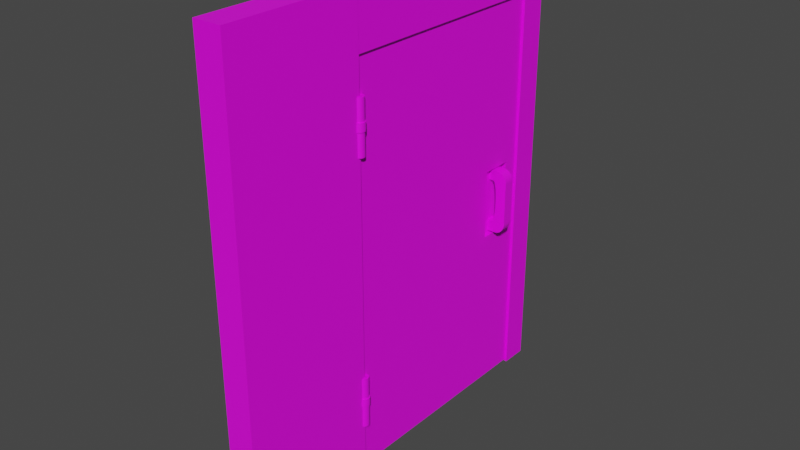# Source: blend.blend  (saved by Blender 2.81.16; exported with 4.5.12 LTS)
import bpy
from mathutils import Matrix  # noqa: F401  (used for matrix-valued properties, if any)

bpy.ops.wm.read_factory_settings(use_empty=True)
scene = bpy.context.scene
scene.name = 'Scene'

# ---- collections
col_collection = bpy.data.collections.new('Collection'); scene.collection.children.link(col_collection)

# ---- images (referenced by path relative to the original .blend; pixels are not part of the script)
import os
ASSET_DIR = os.environ.get("B2B_ASSET_DIR", "")  # directory of the original .blend (textures are referenced by path, not embedded)
HERE = os.path.dirname(os.path.abspath(__file__))  # packed textures are extracted next to this script under _unpacked/

def load_image(name, relpath, width, height, colorspace="sRGB"):
    """Load a texture the original file referenced (path relative to the .blend, or extracted next to this script)."""
    p = next((c for c in (os.path.join(HERE, relpath), os.path.join(ASSET_DIR, relpath)) if relpath and os.path.exists(c)), "")
    if p:
        img = bpy.data.images.load(p, check_existing=True)
        img.name = name
    else:  # same state as the original file: an image datablock whose file is absent (Cycles renders it pink)
        img = bpy.data.images.new(name, width, height)
        img.source = "FILE"
        img.filepath = "//" + (relpath or name)
    img.colorspace_settings.name = colorspace
    return img
img_2_jpg = load_image('Металл2.jpg', 'Металл2.jpg', 1024, 1024, 'sRGB')
img_png = load_image('Металл.png', 'Металл.png', 1024, 1024, 'sRGB')
img_4_jpg = load_image('Металл4.jpg', 'Металл4.jpg', 1024, 1024, 'sRGB')

# ---- materials (node trees are filled in below, after node groups)
mat_material_020 = bpy.data.materials.new('Material.020')
mat_material_020.use_transparent_shadow = False
mat_material_017 = bpy.data.materials.new('Material.017')
mat_material_017.use_transparent_shadow = False
mat_material_016 = bpy.data.materials.new('Material.016')
mat_material_016.use_transparent_shadow = False
mat_material_015 = bpy.data.materials.new('Material.015')
mat_material_015.use_transparent_shadow = False
mat_material_019 = bpy.data.materials.new('Material.019')
mat_material_019.use_transparent_shadow = False
mat_material_018 = bpy.data.materials.new('Material.018')
mat_material_018.use_transparent_shadow = False

# ---- material node trees
mat_material_020.use_nodes = True; mat_material_020.node_tree.nodes.clear()
_N = mat_material_020.node_tree.nodes; _L = mat_material_020.node_tree.links
n0 = _N.new('ShaderNodeBsdfPrincipled'); n0.name = 'Principled BSDF'; n0.location = (10, 300)
n0.distribution = 'GGX'
n0.subsurface_method = 'RANDOM_WALK_SKIN'
n0.inputs[3].default_value = 1.45
n0.inputs[27].default_value = (0.0, 0.0, 0.0, 1.0)
n0.inputs[28].default_value = 1.0
n1 = _N.new('ShaderNodeOutputMaterial'); n1.name = 'Material Output'; n1.location = (300, 300)
n2 = _N.new('ShaderNodeTexImage'); n2.name = 'Image Texture'; n2.location = (-367, 255)
n2.image = img_2_jpg
_L.new(n0.outputs[0], n1.inputs[0])
_L.new(n2.outputs[0], n0.inputs[0])
n1.is_active_output = True
mat_material_017.use_nodes = True; mat_material_017.node_tree.nodes.clear()
_N = mat_material_017.node_tree.nodes; _L = mat_material_017.node_tree.links
n0 = _N.new('ShaderNodeBsdfPrincipled'); n0.name = 'Principled BSDF'; n0.location = (10, 300)
n0.distribution = 'GGX'
n0.subsurface_method = 'RANDOM_WALK_SKIN'
n0.inputs[3].default_value = 1.45
n0.inputs[27].default_value = (0.0, 0.0, 0.0, 1.0)
n0.inputs[28].default_value = 1.0
n1 = _N.new('ShaderNodeOutputMaterial'); n1.name = 'Material Output'; n1.location = (300, 300)
n2 = _N.new('ShaderNodeTexImage'); n2.name = 'Image Texture'; n2.location = (-304, 259)
n2.image = img_png
_L.new(n0.outputs[0], n1.inputs[0])
_L.new(n2.outputs[0], n0.inputs[0])
n1.is_active_output = True
mat_material_016.use_nodes = True; mat_material_016.node_tree.nodes.clear()
_N = mat_material_016.node_tree.nodes; _L = mat_material_016.node_tree.links
n0 = _N.new('ShaderNodeBsdfPrincipled'); n0.name = 'Principled BSDF'; n0.location = (10, 300)
n0.distribution = 'GGX'
n0.subsurface_method = 'RANDOM_WALK_SKIN'
n0.inputs[3].default_value = 1.45
n0.inputs[27].default_value = (0.0, 0.0, 0.0, 1.0)
n0.inputs[28].default_value = 1.0
n1 = _N.new('ShaderNodeOutputMaterial'); n1.name = 'Material Output'; n1.location = (300, 300)
n2 = _N.new('ShaderNodeTexImage'); n2.name = 'Image Texture'; n2.location = (-311, 296)
n2.image = img_png
_L.new(n0.outputs[0], n1.inputs[0])
_L.new(n2.outputs[0], n0.inputs[0])
n1.is_active_output = True
mat_material_015.use_nodes = True; mat_material_015.node_tree.nodes.clear()
_N = mat_material_015.node_tree.nodes; _L = mat_material_015.node_tree.links
n0 = _N.new('ShaderNodeBsdfPrincipled'); n0.name = 'Principled BSDF'; n0.location = (10, 300)
n0.distribution = 'GGX'
n0.subsurface_method = 'RANDOM_WALK_SKIN'
n0.inputs[3].default_value = 1.45
n0.inputs[27].default_value = (0.0, 0.0, 0.0, 1.0)
n0.inputs[28].default_value = 1.0
n1 = _N.new('ShaderNodeOutputMaterial'); n1.name = 'Material Output'; n1.location = (300, 300)
n2 = _N.new('ShaderNodeTexImage'); n2.name = 'Image Texture'; n2.location = (-343, 260)
n2.image = img_png
_L.new(n0.outputs[0], n1.inputs[0])
_L.new(n2.outputs[0], n0.inputs[0])
n1.is_active_output = True
mat_material_019.use_nodes = True; mat_material_019.node_tree.nodes.clear()
_N = mat_material_019.node_tree.nodes; _L = mat_material_019.node_tree.links
n0 = _N.new('ShaderNodeBsdfPrincipled'); n0.name = 'Principled BSDF'; n0.location = (10, 300)
n0.distribution = 'GGX'
n0.subsurface_method = 'RANDOM_WALK_SKIN'
n0.inputs[3].default_value = 1.45
n0.inputs[27].default_value = (0.0, 0.0, 0.0, 1.0)
n0.inputs[28].default_value = 1.0
n1 = _N.new('ShaderNodeOutputMaterial'); n1.name = 'Material Output'; n1.location = (300, 300)
n2 = _N.new('ShaderNodeTexImage'); n2.name = 'Image Texture'; n2.location = (-309, 287)
n2.image = img_4_jpg
_L.new(n0.outputs[0], n1.inputs[0])
_L.new(n2.outputs[0], n0.inputs[0])
n1.is_active_output = True
mat_material_018.use_nodes = True; mat_material_018.node_tree.nodes.clear()
_N = mat_material_018.node_tree.nodes; _L = mat_material_018.node_tree.links
n0 = _N.new('ShaderNodeBsdfPrincipled'); n0.name = 'Principled BSDF'; n0.location = (10, 300)
n0.distribution = 'GGX'
n0.subsurface_method = 'RANDOM_WALK_SKIN'
n0.inputs[3].default_value = 1.45
n0.inputs[27].default_value = (0.0, 0.0, 0.0, 1.0)
n0.inputs[28].default_value = 1.0
n1 = _N.new('ShaderNodeOutputMaterial'); n1.name = 'Material Output'; n1.location = (300, 300)
n2 = _N.new('ShaderNodeTexImage'); n2.name = 'Image Texture'; n2.location = (-342, 265)
n2.image = img_4_jpg
_L.new(n0.outputs[0], n1.inputs[0])
_L.new(n2.outputs[0], n0.inputs[0])
n1.is_active_output = True

# ---- world
world_world = bpy.data.worlds.new('World'); scene.world = world_world
world_world.use_nodes = True; world_world.node_tree.nodes.clear()
_N = world_world.node_tree.nodes; _L = world_world.node_tree.links
n0 = _N.new('ShaderNodeOutputWorld'); n0.name = 'World Output'; n0.location = (300, 300)
n1 = _N.new('ShaderNodeBackground'); n1.name = 'Background'; n1.location = (10, 300)
n1.inputs[0].default_value = (0.05088, 0.05088, 0.05088, 1.0)
_L.new(n1.outputs[0], n0.inputs[0])
n0.is_active_output = True
world_world.color = (0.05088, 0.05088, 0.05088)
world_world.use_sun_shadow = False
world_world.sun_shadow_jitter_overblur = 0.0

# ---- meshes
me_cube_001 = bpy.data.meshes.new('Cube.001')
me_cube_001.from_pydata([(-0.4761, -0.0834, -5.886), (-0.4761, -0.0834, 5.002), (-0.4761, 6.251, -5.886), (-0.4761, 6.251, 5.002), (-0.08078, -0.0834, -5.886), (-0.08078, -0.0834, 5.002), (-0.08078, 6.251, -5.886), (-0.08078, 6.251, 5.002), (-0.4761, -0.0834, 0.5217), (-0.4761, 6.251, 0.5217), (-0.08078, 6.251, 0.5217), (-0.08078, -0.0834, 0.5217), (-0.4761, 6.251, -1.374), (-0.08078, 6.251, -1.374), (-0.08078, -0.0834, -1.374), (-0.4761, -0.0834, -1.374), (-0.4761, 5.793, -5.886), (-0.4761, 5.793, 5.002), (-0.08078, 5.793, -5.886), (-0.08078, 5.793, 5.002), (-0.08078, 5.793, 0.5217), (-0.4761, 5.793, 0.5217), (-0.4761, 5.793, -1.374), (-0.08078, 5.793, -1.374), (-0.4761, 4.952, -5.886), (-0.08078, 4.952, 5.002), (-0.08078, 4.952, 0.5217), (-0.08078, 4.952, -1.374), (-0.4761, 4.952, 5.002), (-0.08078, 4.952, -5.886), (-0.4761, 4.952, 0.5217), (-0.4761, 4.952, -1.374), (-0.2018, 5.793, 0.5217), (-0.2018, 5.793, -1.374), (-0.2018, 4.952, 0.5217), (-0.2018, 4.952, -1.374)], [], [(21, 17, 3, 9), (9, 3, 7, 10), (26, 25, 5, 11), (11, 5, 1, 8), (24, 29, 4, 0), (25, 28, 1, 5), (14, 11, 8, 15), (27, 26, 11, 14), (12, 9, 10, 13), (22, 21, 9, 12), (16, 22, 12, 2), (2, 12, 13, 6), (29, 27, 14, 4), (4, 14, 15, 0), (6, 13, 23, 18), (24, 31, 22, 16), (31, 30, 21, 22), (13, 10, 20, 23), (7, 3, 17, 19), (2, 6, 18, 16), (10, 7, 19, 20), (30, 28, 17, 21), (8, 1, 28, 30), (15, 8, 30, 31), (0, 15, 31, 24), (18, 23, 27, 29), (26, 27, 35, 34), (19, 17, 28, 25), (16, 18, 29, 24), (20, 19, 25, 26), (33, 32, 34, 35), (23, 20, 32, 33), (20, 26, 34, 32), (27, 23, 33, 35)])
_uv = me_cube_001.uv_layers.new(name='UVMap')
_uv.uv.foreach_set('vector', [0.4834, 0.4305, 0.4834, 0.7254, 0.4646, 0.7254, 0.4646, 0.4305, 0.7797, 0.4305, 0.7797, 0.7254, 0.7635, 0.7254, 0.7635, 0.4305, 0.4002, 0.4305, 0.4002, 0.7254, 0.193, 0.7254, 0.193, 0.4305, 0.7524, 0.4305, 0.7524, 0.7254, 0.7362, 0.7254, 0.7362, 0.4305, 0.7907, 0.09428, 0.807, 0.09428, 0.807, 0.4257, 0.7907, 0.4257, 0.7907, 0.5288, 0.807, 0.5288, 0.807, 0.8603, 0.7907, 0.8603, 0.7524, 0.3058, 0.7524, 0.4305, 0.7362, 0.4305, 0.7362, 0.3058, 0.4002, 0.3058, 0.4002, 0.4305, 0.193, 0.4305, 0.193, 0.3058, 0.7797, 0.3058, 0.7797, 0.4305, 0.7635, 0.4305, 0.7635, 0.3058, 0.4834, 0.3058, 0.4834, 0.4305, 0.4646, 0.4305, 0.4646, 0.3058, 0.4834, 0.008814, 0.4834, 0.3058, 0.4646, 0.3058, 0.4646, 0.008814, 0.7797, 0.008814, 0.7797, 0.3058, 0.7635, 0.3058, 0.7635, 0.008814, 0.4002, 0.008814, 0.4002, 0.3058, 0.193, 0.3058, 0.193, 0.008814, 0.7524, 0.008814, 0.7524, 0.3058, 0.7362, 0.3058, 0.7362, 0.008814, 0.4536, 0.008814, 0.4536, 0.3058, 0.4348, 0.3058, 0.4348, 0.008814, 0.518, 0.008814, 0.518, 0.3058, 0.4834, 0.3058, 0.4834, 0.008814, 0.518, 0.3058, 0.518, 0.4305, 0.4834, 0.4305, 0.4834, 0.3058, 0.4536, 0.3058, 0.4536, 0.4305, 0.4348, 0.4305, 0.4348, 0.3058, 0.7907, 0.4433, 0.807, 0.4433, 0.807, 0.4735, 0.7907, 0.4735, 0.7907, 0.008814, 0.807, 0.008814, 0.807, 0.03893, 0.7907, 0.03893, 0.4536, 0.4305, 0.4536, 0.7254, 0.4348, 0.7254, 0.4348, 0.4305, 0.518, 0.4305, 0.518, 0.7254, 0.4834, 0.7254, 0.4834, 0.4305, 0.7252, 0.4305, 0.7252, 0.7254, 0.518, 0.7254, 0.518, 0.4305, 0.7252, 0.3058, 0.7252, 0.4305, 0.518, 0.4305, 0.518, 0.3058, 0.7252, 0.008814, 0.7252, 0.3058, 0.518, 0.3058, 0.518, 0.008814, 0.4348, 0.008814, 0.4348, 0.3058, 0.4002, 0.3058, 0.4002, 0.008814, 0.2546, 0.8678, 0.2546, 0.7431, 0.2596, 0.7431, 0.2596, 0.8678, 0.7907, 0.4735, 0.807, 0.4735, 0.807, 0.5288, 0.7907, 0.5288, 0.7907, 0.03893, 0.807, 0.03893, 0.807, 0.09428, 0.7907, 0.09428, 0.4348, 0.4305, 0.4348, 0.7254, 0.4002, 0.7254, 0.4002, 0.4305, 0.2276, 0.7431, 0.2276, 0.8678, 0.193, 0.8678, 0.193, 0.7431, 0.2436, 0.7431, 0.2436, 0.8678, 0.2386, 0.8678, 0.2386, 0.7431, 0.2756, 0.7431, 0.2756, 0.7984, 0.2706, 0.7984, 0.2706, 0.7431, 0.2866, 0.7984, 0.2866, 0.7431, 0.2916, 0.7431, 0.2916, 0.7984])
me_cube_001.materials.append(mat_material_020)
me_cube_001.use_mirror_x = True
me_cube_001.update()
me_cube_002 = bpy.data.meshes.new('Cube.002')
me_cube_002.from_pydata([(-0.3793, -0.3649, -6.195), (-0.3793, -0.3649, 6.195), (-0.3793, 0.3649, -6.195), (-0.3793, 0.3649, 6.195), (0.3793, -0.3649, -6.195), (0.3793, -0.3649, 6.195), (0.3793, 0.3649, -6.195), (0.3793, 0.3649, 6.195)], [], [(0, 1, 3, 2), (2, 3, 7, 6), (6, 7, 5, 4), (4, 5, 1, 0), (2, 6, 4, 0), (7, 3, 1, 5)])
_uv = me_cube_002.uv_layers.new(name='UVMap')
_uv.uv.foreach_set('vector', [0.3875, 0.005442, 0.3875, 0.9946, 0.3583, 0.9946, 0.3583, 0.005442, 0.2823, 0.005442, 0.2823, 0.9946, 0.2519, 0.9946, 0.2519, 0.005442, 0.3528, 0.005442, 0.3528, 0.9946, 0.3236, 0.9946, 0.3236, 0.005442, 0.3182, 0.005442, 0.3182, 0.9946, 0.2878, 0.9946, 0.2878, 0.005442, 0.4076, 0.1371, 0.4076, 0.2578, 0.393, 0.2578, 0.393, 0.1371, 0.4076, 0.005442, 0.4076, 0.1262, 0.393, 0.1262, 0.393, 0.005442])
me_cube_002.materials.append(mat_material_017)
me_cube_002.use_mirror_x = True
me_cube_002.update()
me_cube_004 = bpy.data.meshes.new('Cube.004')
me_cube_004.from_pydata([(-0.3793, -0.7447, -3.097), (-0.3793, -0.7447, 3.097), (-0.3793, 0.7447, -3.097), (-0.3793, 0.7447, 3.097), (0.3793, -0.7447, -3.097), (0.3793, -0.7447, 3.097), (0.3793, 0.7447, -3.097), (0.3793, 0.7447, 3.097)], [], [(0, 1, 3, 2), (2, 3, 7, 6), (6, 7, 5, 4), (4, 5, 1, 0), (2, 6, 4, 0), (7, 3, 1, 5)])
_uv = me_cube_004.uv_layers.new(name='UVMap')
_uv.uv.foreach_set('vector', [0.5006, 0.009919, 0.5006, 0.9901, 0.3824, 0.9901, 0.3824, 0.009919, 0.6409, 0.009919, 0.6409, 0.9901, 0.5807, 0.9901, 0.5807, 0.009919, 0.3724, 0.009919, 0.3724, 0.9901, 0.2542, 0.9901, 0.2542, 0.009919, 0.5707, 0.009919, 0.5707, 0.9901, 0.5105, 0.9901, 0.5105, 0.009919, 0.7101, 0.2691, 0.7101, 0.5084, 0.6508, 0.5084, 0.6508, 0.2691, 0.7101, 0.009919, 0.7101, 0.2493, 0.6508, 0.2493, 0.6508, 0.009919])
me_cube_004.materials.append(mat_material_016)
me_cube_004.use_mirror_x = True
me_cube_004.update()
me_cube_009 = bpy.data.meshes.new('Cube.009')
me_cube_009.from_pydata([(-0.3793, -1.856, -6.195), (-0.3793, -1.856, 6.195), (-0.3793, 1.856, -6.195), (-0.3793, 1.856, 6.195), (0.3793, -1.856, -6.195), (0.3793, -1.856, 6.195), (0.3793, 1.856, -6.195), (0.3793, 1.856, 6.195)], [], [(0, 1, 3, 2), (2, 3, 7, 6), (6, 7, 5, 4), (4, 5, 1, 0), (2, 6, 4, 0), (7, 3, 1, 5)])
_uv = me_cube_009.uv_layers.new(name='UVMap')
_uv.uv.foreach_set('vector', [0.6155, 0.009131, 0.6155, 0.9909, 0.3214, 0.9909, 0.3214, 0.009131, 0.7722, 0.009131, 0.7722, 0.9909, 0.7121, 0.9909, 0.7121, 0.009131, 0.3032, 0.009131, 0.3032, 0.9909, 0.009131, 0.9909, 0.009132, 0.009131, 0.6939, 0.009131, 0.6939, 0.9909, 0.6338, 0.9909, 0.6338, 0.009131, 0.7905, 0.3214, 0.8506, 0.3214, 0.8506, 0.6155, 0.7905, 0.6155, 0.7905, 0.009131, 0.8506, 0.009131, 0.8506, 0.3032, 0.7905, 0.3032])
me_cube_009.materials.append(mat_material_015)
me_cube_009.use_mirror_x = True
me_cube_009.update()
me_cube_011 = bpy.data.meshes.new('Cube.011')
me_cube_011.from_pydata([(0.02221, 5.239, -1.298), (0.02221, 5.239, 0.4784), (0.02221, 5.535, -1.298), (0.02221, 5.535, 0.4784), (0.318, 5.535, 0.1883), (0.318, 5.239, 0.1883), (0.318, 5.535, -0.9781), (0.318, 5.239, -0.9781), (-0.3057, 5.535, -1.298), (-0.3057, 5.239, -1.298), (-0.3057, 5.239, 0.1883), (-0.3057, 5.239, 0.4784), (-0.3057, 5.535, 0.4784), (-0.3057, 5.535, -0.9781), (-0.3057, 5.535, 0.1883), (-0.3057, 5.239, -0.9781), (0.02221, 5.239, -1.298), (0.318, 5.239, -0.9781), (0.06848, 5.239, -1.294), (0.1136, 5.239, -1.283), (0.1565, 5.239, -1.263), (0.1961, 5.239, -1.237), (0.2313, 5.239, -1.204), (0.2615, 5.239, -1.166), (0.2857, 5.239, -1.123), (0.3035, 5.239, -1.077), (0.3143, 5.239, -1.028), (0.318, 5.239, 0.1883), (0.02221, 5.239, 0.4784), (0.3143, 5.239, 0.2337), (0.3035, 5.239, 0.278), (0.2857, 5.239, 0.32), (0.2615, 5.239, 0.3588), (0.2313, 5.239, 0.3934), (0.1961, 5.239, 0.423), (0.1565, 5.239, 0.4468), (0.1136, 5.239, 0.4642), (0.06848, 5.239, 0.4748), (0.318, 5.535, -0.9781), (0.02221, 5.535, -1.298), (0.3143, 5.535, -1.028), (0.3035, 5.535, -1.077), (0.2857, 5.535, -1.123), (0.2615, 5.535, -1.166), (0.2313, 5.535, -1.204), (0.1961, 5.535, -1.237), (0.1565, 5.535, -1.263), (0.1136, 5.535, -1.283), (0.06848, 5.535, -1.294), (0.02221, 5.535, 0.4784), (0.318, 5.535, 0.1883), (0.06848, 5.535, 0.4748), (0.1136, 5.535, 0.4642), (0.1565, 5.535, 0.4468), (0.1961, 5.535, 0.423), (0.2313, 5.535, 0.3934), (0.2615, 5.535, 0.3588), (0.2857, 5.535, 0.32), (0.3035, 5.535, 0.278), (0.3143, 5.535, 0.2337), (-0.06871, 5.239, 0.1883), (0.02221, 5.239, -0.3579), (0.1131, 5.239, 0.1883), (0.02221, 5.239, 0.4784), (-0.05449, 5.239, 0.1816), (-0.04062, 5.239, 0.1616), (-0.02743, 5.239, 0.1288), (-0.01527, 5.239, 0.08401), (-0.004419, 5.239, 0.02835), (0.004847, 5.239, -0.03683), (0.0123, 5.239, -0.1099), (0.01776, 5.239, -0.1891), (0.02109, 5.239, -0.2724), (0.02221, 5.535, -0.3579), (-0.06871, 5.535, 0.1883), (0.02221, 5.535, 0.4784), (0.1131, 5.535, 0.1883), (0.02109, 5.535, -0.2724), (0.01776, 5.535, -0.1891), (0.0123, 5.535, -0.1099), (0.004847, 5.535, -0.03683), (-0.004419, 5.535, 0.02835), (-0.01527, 5.535, 0.08401), (-0.02743, 5.535, 0.1288), (-0.04062, 5.535, 0.1616), (-0.05449, 5.535, 0.1816), (-0.06871, 5.535, -0.9781), (0.02221, 5.535, -0.4319), (0.1131, 5.535, -0.9781), (0.02221, 5.535, -1.298), (-0.05449, 5.535, -0.9714), (-0.04062, 5.535, -0.9514), (-0.02743, 5.535, -0.9186), (-0.01527, 5.535, -0.8738), (-0.004419, 5.535, -0.8181), (0.004847, 5.535, -0.7529), (0.0123, 5.535, -0.6799), (0.01776, 5.535, -0.6007), (0.02109, 5.535, -0.5173), (0.02221, 5.239, -0.4319), (-0.06871, 5.239, -0.9781), (0.02221, 5.239, -1.298), (0.1131, 5.239, -0.9781), (0.02109, 5.239, -0.5173), (0.01776, 5.239, -0.6007), (0.0123, 5.239, -0.6799), (0.004847, 5.239, -0.7529), (-0.004419, 5.239, -0.8181), (-0.01527, 5.239, -0.8738), (-0.02743, 5.239, -0.9186), (-0.04062, 5.239, -0.9514), (-0.05449, 5.239, -0.9714)], [], [(0, 101, 100, 15, 9), (100, 86, 13, 15), (4, 50, 27, 5), (49, 3, 1, 28), (99, 61, 73, 87), (5, 27, 29, 30, 31, 32, 33, 34, 35, 36, 37, 28, 1, 63, 62), (6, 4, 5, 7), (86, 89, 2, 8, 13), (74, 60, 10, 14), (3, 75, 74, 14, 12), (88, 87, 73, 76, 4, 6), (2, 39, 16, 0), (10, 11, 12, 14), (9, 15, 13, 8), (76, 75, 3, 49, 51, 52, 53, 54, 55, 56, 57, 58, 59, 50, 4), (1, 3, 12, 11), (2, 0, 9, 8), (2, 89, 88, 6, 38, 40, 41, 42, 43, 44, 45, 46, 47, 48, 39), (16, 18, 19, 20, 21, 22, 23, 24, 25, 26, 17, 7, 102, 101, 0), (7, 5, 62, 61, 99, 102), (16, 39, 48, 18), (18, 48, 47, 19), (19, 47, 46, 20), (20, 46, 45, 21), (21, 45, 44, 22), (22, 44, 43, 23), (23, 43, 42, 24), (24, 42, 41, 25), (25, 41, 40, 26), (26, 40, 38, 17), (49, 28, 37, 51), (51, 37, 36, 52), (52, 36, 35, 53), (53, 35, 34, 54), (54, 34, 33, 55), (55, 33, 32, 56), (56, 32, 31, 57), (57, 31, 30, 58), (58, 30, 29, 59), (59, 29, 27, 50), (38, 6, 7, 17), (60, 64, 65, 66, 67, 68, 69, 70, 71, 72, 61, 62, 63), (73, 77, 78, 79, 80, 81, 82, 83, 84, 85, 74, 75, 76), (86, 90, 91, 92, 93, 94, 95, 96, 97, 98, 87, 88, 89), (99, 103, 104, 105, 106, 107, 108, 109, 110, 111, 100, 101, 102), (60, 74, 85, 64), (64, 85, 84, 65), (65, 84, 83, 66), (66, 83, 82, 67), (67, 82, 81, 68), (68, 81, 80, 69), (69, 80, 79, 70), (70, 79, 78, 71), (71, 78, 77, 72), (72, 77, 73, 61), (99, 87, 98, 103), (103, 98, 97, 104), (104, 97, 96, 105), (105, 96, 95, 106), (106, 95, 94, 107), (107, 94, 93, 108), (108, 93, 92, 109), (109, 92, 91, 110), (110, 91, 90, 111), (111, 90, 86, 100), (60, 63, 1, 11, 10)])
_uv = me_cube_011.uv_layers.new(name='UVMap')
_uv.uv.foreach_set('vector', [0.4661, 0.0132, 0.4661, 0.01322, 0.4363, 0.1529, 0.3588, 0.1529, 0.3588, 0.0132, 0.7859, 0.7205, 0.7859, 0.5485, 0.8436, 0.5485, 0.8436, 0.7205, 0.4457, 0.8147, 0.4457, 0.8147, 0.4457, 0.8147, 0.4457, 0.8147, 0.4259, 0.8147, 0.4259, 0.8147, 0.4259, 0.8147, 0.4259, 0.8147, 0.796, 0.2486, 0.796, 0.2809, 0.6993, 0.2809, 0.6993, 0.2486, 0.5629, 0.6618, 0.5629, 0.6618, 0.5617, 0.6816, 0.5581, 0.7009, 0.5523, 0.7192, 0.5444, 0.7362, 0.5345, 0.7513, 0.523, 0.7642, 0.51, 0.7745, 0.496, 0.7821, 0.4812, 0.7868, 0.4661, 0.7883, 0.4661, 0.7883, 0.4661, 0.7883, 0.4958, 0.6618, 0.6795, 0.0132, 0.6795, 0.5221, 0.5827, 0.5221, 0.5827, 0.0132, 0.2614, 0.1529, 0.2317, 0.01322, 0.2317, 0.0132, 0.339, 0.0132, 0.339, 0.1529, 0.7754, 0.919, 0.7754, 0.7469, 0.8335, 0.7469, 0.8335, 0.919, 0.2317, 0.7883, 0.2317, 0.7883, 0.2614, 0.6618, 0.339, 0.6618, 0.339, 0.7883, 0.2019, 0.1529, 0.2317, 0.3912, 0.2317, 0.4235, 0.2019, 0.6618, 0.1349, 0.6618, 0.1349, 0.1529, 0.4655, 0.8147, 0.4655, 0.8147, 0.4655, 0.8147, 0.4655, 0.8147, 0.7522, 0.919, 0.681, 0.919, 0.681, 0.7469, 0.7522, 0.7469, 0.6612, 0.919, 0.5827, 0.919, 0.5827, 0.7469, 0.6612, 0.7469, 0.2019, 0.6618, 0.2317, 0.7883, 0.2317, 0.7883, 0.2317, 0.7883, 0.2165, 0.7868, 0.2018, 0.7821, 0.1877, 0.7745, 0.1748, 0.7642, 0.1632, 0.7513, 0.1534, 0.7362, 0.1455, 0.7192, 0.1396, 0.7009, 0.1361, 0.6816, 0.1349, 0.6618, 0.1349, 0.6618, 0.6828, 0.7205, 0.6828, 0.5485, 0.7628, 0.5485, 0.7628, 0.7205, 0.5827, 0.7205, 0.5827, 0.5485, 0.663, 0.5485, 0.663, 0.7205, 0.2317, 0.0132, 0.2317, 0.01322, 0.2019, 0.1529, 0.1349, 0.1529, 0.1349, 0.1529, 0.1361, 0.131, 0.1396, 0.1097, 0.1455, 0.08946, 0.1534, 0.07077, 0.1632, 0.05411, 0.1748, 0.03987, 0.1877, 0.02842, 0.2018, 0.02004, 0.2165, 0.01492, 0.2317, 0.0132, 0.4661, 0.0132, 0.4812, 0.01492, 0.496, 0.02004, 0.51, 0.02842, 0.523, 0.03987, 0.5345, 0.05411, 0.5444, 0.07077, 0.5523, 0.08946, 0.5581, 0.1097, 0.5617, 0.131, 0.5629, 0.1529, 0.5629, 0.1529, 0.4958, 0.1529, 0.4661, 0.01322, 0.4661, 0.0132, 0.5629, 0.1529, 0.5629, 0.6618, 0.4958, 0.6618, 0.4661, 0.4235, 0.4661, 0.3912, 0.4958, 0.1529, 0.3357, 0.8147, 0.3357, 0.9868, 0.3243, 0.9868, 0.3243, 0.8147, 0.3243, 0.8147, 0.3243, 0.9868, 0.3131, 0.9868, 0.3131, 0.8147, 0.3131, 0.8147, 0.3131, 0.9868, 0.3023, 0.9868, 0.3023, 0.8147, 0.3023, 0.8147, 0.3023, 0.9868, 0.2923, 0.9868, 0.2923, 0.8147, 0.2923, 0.8147, 0.2923, 0.9868, 0.2832, 0.9868, 0.2832, 0.8147, 0.1349, 0.9868, 0.1349, 0.8147, 0.1442, 0.8147, 0.1442, 0.9868, 0.1442, 0.9868, 0.1442, 0.8147, 0.1546, 0.8147, 0.1546, 0.9868, 0.1546, 0.9868, 0.1546, 0.8147, 0.166, 0.8147, 0.166, 0.9868, 0.166, 0.9868, 0.166, 0.8147, 0.1779, 0.8147, 0.1779, 0.9868, 0.1779, 0.9868, 0.1779, 0.8147, 0.1902, 0.8147, 0.1902, 0.9868, 0.2634, 0.8147, 0.2634, 0.9868, 0.252, 0.9868, 0.252, 0.8147, 0.252, 0.8147, 0.252, 0.9868, 0.2407, 0.9868, 0.2407, 0.8147, 0.2407, 0.8147, 0.2407, 0.9868, 0.2298, 0.9868, 0.2298, 0.8147, 0.2298, 0.8147, 0.2298, 0.9868, 0.2194, 0.9868, 0.2194, 0.8147, 0.2194, 0.8147, 0.2194, 0.9868, 0.21, 0.9868, 0.21, 0.8147, 0.4061, 0.8147, 0.4061, 0.9868, 0.3975, 0.9868, 0.3975, 0.8147, 0.3975, 0.8147, 0.3975, 0.9868, 0.3879, 0.9868, 0.3879, 0.8147, 0.3879, 0.8147, 0.3879, 0.9868, 0.3776, 0.9868, 0.3776, 0.8147, 0.3776, 0.8147, 0.3776, 0.9868, 0.3667, 0.9868, 0.3667, 0.8147, 0.3667, 0.8147, 0.3667, 0.9868, 0.3555, 0.9868, 0.3555, 0.8147, 0.4853, 0.8147, 0.4853, 0.8147, 0.4853, 0.8147, 0.4853, 0.8147, 0.4363, 0.6618, 0.441, 0.6588, 0.4455, 0.6501, 0.4498, 0.6358, 0.4538, 0.6163, 0.4574, 0.592, 0.4604, 0.5635, 0.4628, 0.5317, 0.4646, 0.4971, 0.4657, 0.4607, 0.4661, 0.4235, 0.4958, 0.6618, 0.4661, 0.7883, 0.2317, 0.4235, 0.232, 0.4607, 0.2331, 0.4971, 0.2349, 0.5317, 0.2374, 0.5635, 0.2404, 0.592, 0.2439, 0.6163, 0.2479, 0.6358, 0.2522, 0.6501, 0.2568, 0.6588, 0.2614, 0.6618, 0.2317, 0.7883, 0.2019, 0.6618, 0.2614, 0.1529, 0.2568, 0.1558, 0.2522, 0.1645, 0.2479, 0.1788, 0.2439, 0.1984, 0.2404, 0.2227, 0.2374, 0.2511, 0.2349, 0.283, 0.2331, 0.3175, 0.232, 0.3539, 0.2317, 0.3912, 0.2019, 0.1529, 0.2317, 0.01322, 0.4661, 0.3912, 0.4657, 0.3539, 0.4646, 0.3175, 0.4628, 0.283, 0.4604, 0.2511, 0.4574, 0.2227, 0.4538, 0.1984, 0.4498, 0.1788, 0.4455, 0.1645, 0.441, 0.1558, 0.4363, 0.1529, 0.4661, 0.01322, 0.4958, 0.1529, 0.7754, 0.7469, 0.7754, 0.919, 0.772, 0.919, 0.772, 0.7469, 0.796, 0.5162, 0.6993, 0.5162, 0.6993, 0.5075, 0.796, 0.5075, 0.796, 0.5075, 0.6993, 0.5075, 0.6993, 0.4932, 0.796, 0.4932, 0.796, 0.4932, 0.6993, 0.4932, 0.6993, 0.4737, 0.796, 0.4737, 0.796, 0.4737, 0.6993, 0.4737, 0.6993, 0.4494, 0.796, 0.4494, 0.796, 0.4494, 0.6993, 0.4494, 0.6993, 0.4209, 0.796, 0.4209, 0.796, 0.4209, 0.6993, 0.4209, 0.6993, 0.3891, 0.796, 0.3891, 0.796, 0.3891, 0.6993, 0.3891, 0.6993, 0.3545, 0.796, 0.3545, 0.796, 0.3545, 0.6993, 0.3545, 0.6993, 0.3182, 0.796, 0.3182, 0.796, 0.3182, 0.6993, 0.3182, 0.6993, 0.2809, 0.796, 0.2809, 0.796, 0.2486, 0.6993, 0.2486, 0.6993, 0.2113, 0.796, 0.2113, 0.796, 0.2113, 0.6993, 0.2113, 0.6993, 0.1749, 0.796, 0.1749, 0.796, 0.1749, 0.6993, 0.1749, 0.6993, 0.1404, 0.796, 0.1404, 0.796, 0.1404, 0.6993, 0.1404, 0.6993, 0.1085, 0.796, 0.1085, 0.796, 0.1085, 0.6993, 0.1085, 0.6993, 0.08007, 0.796, 0.08007, 0.796, 0.08007, 0.6993, 0.08007, 0.6993, 0.05578, 0.796, 0.05578, 0.796, 0.05578, 0.6993, 0.05578, 0.6993, 0.03624, 0.796, 0.03624, 0.796, 0.03624, 0.6993, 0.03624, 0.6993, 0.02193, 0.796, 0.02193, 0.796, 0.02193, 0.6993, 0.02193, 0.6993, 0.0132, 0.796, 0.0132, 0.7826, 0.7205, 0.7826, 0.5485, 0.7859, 0.5485, 0.7859, 0.7205, 0.4363, 0.6618, 0.4661, 0.7883, 0.4661, 0.7883, 0.3588, 0.7883, 0.3588, 0.6618])
me_cube_011.materials.append(mat_material_019)
me_cube_011.use_mirror_x = True
me_cube_011.update()
me_cylinder_001 = bpy.data.meshes.new('Cylinder.001')
me_cylinder_001.from_pydata([(0.0, -0.1291, 0.3297), (0.0, -0.1291, -0.3297), (-0.02519, -0.1266, 0.3297), (-0.02519, -0.1266, -0.3297), (-0.04941, -0.1193, 0.3297), (-0.04941, -0.1193, -0.3297), (-0.07173, -0.1074, 0.3297), (-0.07173, -0.1074, -0.3297), (-0.0913, -0.0913, 0.3297), (-0.0913, -0.0913, -0.3297), (-0.1074, -0.07173, 0.3297), (-0.1074, -0.07173, -0.3297), (-0.1193, -0.04941, 0.3297), (-0.1193, -0.04941, -0.3297), (-0.1266, -0.02519, 0.3297), (-0.1266, -0.02519, -0.3297), (-0.1291, 0.0, 0.3297), (-0.1291, 0.0, -0.3297), (-0.1266, 0.02519, 0.3297), (-0.1266, 0.02519, -0.3297), (-0.1193, 0.04941, 0.3297), (-0.1193, 0.04941, -0.3297), (-0.1074, 0.07173, 0.3297), (-0.1074, 0.07173, -0.3297), (-0.0913, 0.0913, 0.3297), (-0.0913, 0.0913, -0.3297), (-0.07173, 0.1074, 0.3297), (-0.07173, 0.1074, -0.3297), (-0.04941, 0.1193, 0.3297), (-0.04941, 0.1193, -0.3297), (-0.02519, 0.1266, 0.3297), (-0.02519, 0.1266, -0.3297), (0.0, 0.1291, 0.3297), (0.0, 0.1291, -0.3297), (0.02519, 0.1266, 0.3297), (0.02519, 0.1266, -0.3297), (0.04941, 0.1193, 0.3297), (0.04941, 0.1193, -0.3297), (0.07173, 0.1074, 0.3297), (0.07173, 0.1074, -0.3297), (0.0913, 0.0913, 0.3297), (0.0913, 0.0913, -0.3297), (0.1074, 0.07173, 0.3297), (0.1074, 0.07173, -0.3297), (0.1193, 0.04941, 0.3297), (0.1193, 0.04941, -0.3297), (0.1266, 0.02519, 0.3297), (0.1266, 0.02519, -0.3297), (0.1291, 0.0, 0.3297), (0.1291, 0.0, -0.3297), (0.1266, -0.02519, 0.3297), (0.1266, -0.02519, -0.3297), (0.1193, -0.04941, 0.3297), (0.1193, -0.04941, -0.3297), (0.1074, -0.07173, 0.3297), (0.1074, -0.07173, -0.3297), (0.0913, -0.0913, 0.3297), (0.0913, -0.0913, -0.3297), (0.07173, -0.1074, 0.3297), (0.07173, -0.1074, -0.3297), (0.04941, -0.1193, 0.3297), (0.04941, -0.1193, -0.3297), (0.02519, -0.1266, 0.3297), (0.02519, -0.1266, -0.3297), (-4.925e-07, -0.1291, -0.4182), (-4.925e-07, -0.1291, -1.078), (-0.02519, -0.1266, -0.4182), (-0.02519, -0.1266, -1.078), (-0.04941, -0.1193, -0.4182), (-0.04941, -0.1193, -1.078), (-0.07173, -0.1074, -0.4182), (-0.07173, -0.1074, -1.078), (-0.0913, -0.0913, -0.4182), (-0.0913, -0.0913, -1.078), (-0.1074, -0.07173, -0.4182), (-0.1074, -0.07173, -1.078), (-0.1193, -0.04941, -0.4182), (-0.1193, -0.04941, -1.078), (-0.1266, -0.02519, -0.4182), (-0.1266, -0.02519, -1.078), (-0.1291, 0.0, -0.4182), (-0.1291, 0.0, -1.078), (-0.1266, 0.02519, -0.4182), (-0.1266, 0.02519, -1.078), (-0.1193, 0.04941, -0.4182), (-0.1193, 0.04941, -1.078), (-0.1074, 0.07173, -0.4182), (-0.1074, 0.07173, -1.078), (-0.0913, 0.0913, -0.4182), (-0.0913, 0.0913, -1.078), (-0.07173, 0.1074, -0.4182), (-0.07173, 0.1074, -1.078), (-0.04941, 0.1193, -0.4182), (-0.04941, 0.1193, -1.078), (-0.02519, 0.1266, -0.4182), (-0.02519, 0.1266, -1.078), (-4.925e-07, 0.1291, -0.4182), (-4.925e-07, 0.1291, -1.078), (0.02519, 0.1266, -0.4182), (0.02519, 0.1266, -1.078), (0.04941, 0.1193, -0.4182), (0.04941, 0.1193, -1.078), (0.07173, 0.1074, -0.4182), (0.07173, 0.1074, -1.078), (0.0913, 0.0913, -0.4182), (0.0913, 0.0913, -1.078), (0.1074, 0.07173, -0.4182), (0.1074, 0.07173, -1.078), (0.1193, 0.04941, -0.4182), (0.1193, 0.04941, -1.078), (0.1266, 0.02519, -0.4182), (0.1266, 0.02519, -1.078), (0.1291, 0.0, -0.4182), (0.1291, 0.0, -1.078), (0.1266, -0.02519, -0.4182), (0.1266, -0.02519, -1.078), (0.1193, -0.04941, -0.4182), (0.1193, -0.04941, -1.078), (0.1074, -0.07173, -0.4182), (0.1074, -0.07173, -1.078), (0.0913, -0.0913, -0.4182), (0.0913, -0.0913, -1.078), (0.07173, -0.1074, -0.4182), (0.07173, -0.1074, -1.078), (0.04941, -0.1193, -0.4182), (0.04941, -0.1193, -1.078), (0.02519, -0.1266, -0.4182), (0.02519, -0.1266, -1.078), (-4.925e-07, -0.1517, -0.2462), (-4.925e-07, -0.1517, -0.4709), (-0.02959, -0.1488, -0.2462), (-0.02959, -0.1488, -0.4709), (-0.05805, -0.1401, -0.2462), (-0.05805, -0.1401, -0.4709), (-0.08427, -0.1261, -0.2462), (-0.08427, -0.1261, -0.4709), (-0.1073, -0.1073, -0.2462), (-0.1073, -0.1073, -0.4709), (-0.1261, -0.08427, -0.2462), (-0.1261, -0.08427, -0.4709), (-0.1401, -0.05805, -0.2462), (-0.1401, -0.05805, -0.4709), (-0.1488, -0.02959, -0.2462), (-0.1488, -0.02959, -0.4709), (-0.1517, 0.0, -0.2462), (-0.1517, 0.0, -0.4709), (-0.1488, 0.02959, -0.2462), (-0.1488, 0.02959, -0.4709), (-0.1401, 0.05805, -0.2462), (-0.1401, 0.05805, -0.4709), (-0.1261, 0.08427, -0.2462), (-0.1261, 0.08427, -0.4709), (-0.1073, 0.1073, -0.2462), (-0.1073, 0.1073, -0.4709), (-0.08427, 0.1261, -0.2462), (-0.08427, 0.1261, -0.4709), (-0.05805, 0.1401, -0.2462), (-0.05805, 0.1401, -0.4709), (-0.02959, 0.1488, -0.2462), (-0.02959, 0.1488, -0.4709), (-4.925e-07, 0.1517, -0.2462), (-4.925e-07, 0.1517, -0.4709), (0.02959, 0.1488, -0.2462), (0.02959, 0.1488, -0.4709), (0.05805, 0.1401, -0.2462), (0.05805, 0.1401, -0.4709), (0.08427, 0.1261, -0.2462), (0.08427, 0.1261, -0.4709), (0.1073, 0.1073, -0.2462), (0.1073, 0.1073, -0.4709), (0.1261, 0.08427, -0.2462), (0.1261, 0.08427, -0.4709), (0.1401, 0.05805, -0.2462), (0.1401, 0.05805, -0.4709), (0.1488, 0.02959, -0.2462), (0.1488, 0.02959, -0.4709), (0.1517, 0.0, -0.2462), (0.1517, 0.0, -0.4709), (0.1488, -0.02959, -0.2462), (0.1488, -0.02959, -0.4709), (0.1401, -0.05805, -0.2462), (0.1401, -0.05805, -0.4709), (0.1261, -0.08427, -0.2462), (0.1261, -0.08427, -0.4709), (0.1073, -0.1073, -0.2462), (0.1073, -0.1073, -0.4709), (0.08427, -0.1261, -0.2462), (0.08427, -0.1261, -0.4709), (0.05805, -0.1401, -0.2462), (0.05805, -0.1401, -0.4709), (0.02959, -0.1488, -0.2462), (0.02959, -0.1488, -0.4709)], [], [(0, 2, 3, 1), (2, 4, 5, 3), (4, 6, 7, 5), (6, 8, 9, 7), (8, 10, 11, 9), (10, 12, 13, 11), (12, 14, 15, 13), (14, 16, 17, 15), (16, 18, 19, 17), (18, 20, 21, 19), (20, 22, 23, 21), (22, 24, 25, 23), (24, 26, 27, 25), (26, 28, 29, 27), (28, 30, 31, 29), (30, 32, 33, 31), (32, 34, 35, 33), (34, 36, 37, 35), (36, 38, 39, 37), (38, 40, 41, 39), (40, 42, 43, 41), (42, 44, 45, 43), (44, 46, 47, 45), (46, 48, 49, 47), (48, 50, 51, 49), (50, 52, 53, 51), (52, 54, 55, 53), (54, 56, 57, 55), (56, 58, 59, 57), (58, 60, 61, 59), (3, 5, 7, 9, 11, 13, 15, 17, 19, 21, 23, 25, 27, 29, 31, 33, 35, 37, 39, 41, 43, 45, 47, 49, 51, 53, 55, 57, 59, 61, 63, 1), (60, 62, 63, 61), (62, 0, 1, 63), (0, 62, 60, 58, 56, 54, 52, 50, 48, 46, 44, 42, 40, 38, 36, 34, 32, 30, 28, 26, 24, 22, 20, 18, 16, 14, 12, 10, 8, 6, 4, 2), (64, 66, 67, 65), (66, 68, 69, 67), (68, 70, 71, 69), (70, 72, 73, 71), (72, 74, 75, 73), (74, 76, 77, 75), (76, 78, 79, 77), (78, 80, 81, 79), (80, 82, 83, 81), (82, 84, 85, 83), (84, 86, 87, 85), (86, 88, 89, 87), (88, 90, 91, 89), (90, 92, 93, 91), (92, 94, 95, 93), (94, 96, 97, 95), (96, 98, 99, 97), (98, 100, 101, 99), (100, 102, 103, 101), (102, 104, 105, 103), (104, 106, 107, 105), (106, 108, 109, 107), (108, 110, 111, 109), (110, 112, 113, 111), (112, 114, 115, 113), (114, 116, 117, 115), (116, 118, 119, 117), (118, 120, 121, 119), (120, 122, 123, 121), (122, 124, 125, 123), (67, 69, 71, 73, 75, 77, 79, 81, 83, 85, 87, 89, 91, 93, 95, 97, 99, 101, 103, 105, 107, 109, 111, 113, 115, 117, 119, 121, 123, 125, 127, 65), (124, 126, 127, 125), (126, 64, 65, 127), (64, 126, 124, 122, 120, 118, 116, 114, 112, 110, 108, 106, 104, 102, 100, 98, 96, 94, 92, 90, 88, 86, 84, 82, 80, 78, 76, 74, 72, 70, 68, 66), (128, 130, 131, 129), (130, 132, 133, 131), (132, 134, 135, 133), (134, 136, 137, 135), (136, 138, 139, 137), (138, 140, 141, 139), (140, 142, 143, 141), (142, 144, 145, 143), (144, 146, 147, 145), (146, 148, 149, 147), (148, 150, 151, 149), (150, 152, 153, 151), (152, 154, 155, 153), (154, 156, 157, 155), (156, 158, 159, 157), (158, 160, 161, 159), (160, 162, 163, 161), (162, 164, 165, 163), (164, 166, 167, 165), (166, 168, 169, 167), (168, 170, 171, 169), (170, 172, 173, 171), (172, 174, 175, 173), (174, 176, 177, 175), (176, 178, 179, 177), (178, 180, 181, 179), (180, 182, 183, 181), (182, 184, 185, 183), (184, 186, 187, 185), (186, 188, 189, 187), (131, 133, 135, 137, 139, 141, 143, 145, 147, 149, 151, 153, 155, 157, 159, 161, 163, 165, 167, 169, 171, 173, 175, 177, 179, 181, 183, 185, 187, 189, 191, 129), (188, 190, 191, 189), (190, 128, 129, 191), (128, 190, 188, 186, 184, 182, 180, 178, 176, 174, 172, 170, 168, 166, 164, 162, 160, 158, 156, 154, 152, 150, 148, 146, 144, 142, 140, 138, 136, 134, 132, 130)])
_uv = me_cylinder_001.uv_layers.new(name='UVMap')
_uv.uv.foreach_set('vector', [0.4051, 0.4094, 0.4162, 0.4094, 0.4162, 0.01575, 0.4051, 0.01575, 0.4162, 0.4094, 0.4267, 0.4094, 0.4267, 0.01575, 0.4162, 0.01575, 0.4267, 0.4094, 0.4361, 0.4094, 0.4361, 0.01575, 0.4267, 0.01575, 0.4361, 0.4094, 0.4441, 0.4094, 0.4441, 0.01575, 0.4361, 0.01575, 0.2498, 0.8345, 0.2578, 0.8345, 0.2578, 0.4409, 0.2498, 0.4409, 0.2578, 0.8345, 0.2672, 0.8345, 0.2672, 0.4409, 0.2578, 0.4409, 0.2672, 0.8345, 0.2777, 0.8345, 0.2777, 0.4409, 0.2672, 0.4409, 0.2777, 0.8345, 0.2888, 0.8345, 0.2888, 0.4409, 0.2777, 0.4409, 0.2888, 0.8345, 0.3001, 0.8345, 0.3001, 0.4409, 0.2888, 0.4409, 0.3001, 0.8345, 0.3112, 0.8345, 0.3112, 0.4409, 0.3001, 0.4409, 0.3112, 0.8345, 0.3217, 0.8345, 0.3217, 0.4409, 0.3112, 0.4409, 0.3217, 0.8345, 0.3311, 0.8345, 0.3311, 0.4409, 0.3217, 0.4409, 0.5727, 0.4094, 0.5807, 0.4094, 0.5807, 0.01575, 0.5727, 0.01575, 0.5807, 0.4094, 0.5901, 0.4094, 0.5901, 0.01575, 0.5807, 0.01575, 0.5901, 0.4094, 0.6006, 0.4094, 0.6006, 0.01575, 0.5901, 0.01575, 0.6006, 0.4094, 0.6117, 0.4094, 0.6117, 0.01575, 0.6006, 0.01575, 0.6117, 0.4094, 0.6231, 0.4094, 0.6231, 0.01575, 0.6117, 0.01575, 0.6231, 0.4094, 0.6342, 0.4094, 0.6342, 0.01575, 0.6231, 0.01575, 0.6342, 0.4094, 0.6446, 0.4094, 0.6446, 0.01575, 0.6342, 0.01575, 0.6446, 0.4094, 0.6541, 0.4094, 0.6541, 0.01575, 0.6446, 0.01575, 0.4677, 0.4094, 0.4772, 0.4094, 0.4772, 0.01575, 0.4677, 0.01575, 0.4772, 0.4094, 0.4876, 0.4094, 0.4876, 0.01575, 0.4772, 0.01575, 0.4876, 0.4094, 0.4987, 0.4094, 0.4987, 0.01575, 0.4876, 0.01575, 0.4987, 0.4094, 0.5101, 0.4094, 0.5101, 0.01575, 0.4987, 0.01575, 0.5101, 0.4094, 0.5212, 0.4094, 0.5212, 0.01575, 0.5101, 0.01575, 0.5212, 0.4094, 0.5317, 0.4094, 0.5317, 0.01575, 0.5212, 0.01575, 0.5317, 0.4094, 0.5411, 0.4094, 0.5411, 0.01575, 0.5317, 0.01575, 0.5411, 0.4094, 0.5491, 0.4094, 0.5491, 0.01575, 0.5411, 0.01575, 0.3628, 0.4094, 0.3722, 0.4094, 0.3722, 0.01575, 0.3628, 0.01575, 0.3722, 0.4094, 0.3827, 0.4094, 0.3827, 0.01575, 0.3722, 0.01575, 0.7886, 0.7654, 0.7869, 0.7458, 0.7837, 0.7276, 0.7789, 0.7113, 0.7729, 0.6977, 0.7658, 0.6873, 0.758, 0.6804, 0.7496, 0.6773, 0.7411, 0.6782, 0.7327, 0.6829, 0.7249, 0.6914, 0.7178, 0.7033, 0.7118, 0.7181, 0.707, 0.7353, 0.7038, 0.7542, 0.7021, 0.7741, 0.7021, 0.7942, 0.7038, 0.8137, 0.707, 0.832, 0.7118, 0.8482, 0.7178, 0.8618, 0.7249, 0.8723, 0.7327, 0.8792, 0.7411, 0.8822, 0.7496, 0.8814, 0.758, 0.8766, 0.7658, 0.8681, 0.7729, 0.8562, 0.7789, 0.8414, 0.7837, 0.8242, 0.7869, 0.8053, 0.7886, 0.7855, 0.3827, 0.4094, 0.3938, 0.4094, 0.3938, 0.01575, 0.3827, 0.01575, 0.3938, 0.4094, 0.4051, 0.4094, 0.4051, 0.01575, 0.3938, 0.01575, 0.6634, 0.8213, 0.6634, 0.8012, 0.6617, 0.7816, 0.6585, 0.7634, 0.6537, 0.7472, 0.6477, 0.7335, 0.6406, 0.7231, 0.6328, 0.7162, 0.6244, 0.7131, 0.6159, 0.714, 0.6075, 0.7188, 0.5997, 0.7272, 0.5926, 0.7391, 0.5866, 0.7539, 0.5818, 0.7711, 0.5786, 0.79, 0.5769, 0.8099, 0.5769, 0.83, 0.5786, 0.8496, 0.5818, 0.8678, 0.5866, 0.884, 0.5926, 0.8976, 0.5997, 0.9081, 0.6075, 0.915, 0.6159, 0.9181, 0.6244, 0.9172, 0.6328, 0.9124, 0.6406, 0.9039, 0.6477, 0.8921, 0.6537, 0.8772, 0.6585, 0.8601, 0.6617, 0.8412, 0.1872, 0.4094, 0.1983, 0.4094, 0.1983, 0.01575, 0.1872, 0.01575, 0.1983, 0.4094, 0.2087, 0.4094, 0.2087, 0.01575, 0.1983, 0.01575, 0.2087, 0.4094, 0.2182, 0.4094, 0.2182, 0.01575, 0.2087, 0.01575, 0.2182, 0.4094, 0.2262, 0.4094, 0.2262, 0.01575, 0.2182, 0.01575, 0.2498, 0.4094, 0.2578, 0.4094, 0.2578, 0.01575, 0.2498, 0.01575, 0.2578, 0.4094, 0.2672, 0.4094, 0.2672, 0.01575, 0.2578, 0.01575, 0.2672, 0.4094, 0.2777, 0.4094, 0.2777, 0.01575, 0.2672, 0.01575, 0.2777, 0.4094, 0.2888, 0.4094, 0.2888, 0.01575, 0.2777, 0.01575, 0.2888, 0.4094, 0.3001, 0.4094, 0.3001, 0.01575, 0.2888, 0.01575, 0.3001, 0.4094, 0.3112, 0.4094, 0.3112, 0.01575, 0.3001, 0.01575, 0.3112, 0.4094, 0.3217, 0.4094, 0.3217, 0.01575, 0.3112, 0.01575, 0.3217, 0.4094, 0.3311, 0.4094, 0.3311, 0.01575, 0.3217, 0.01575, 0.3311, 0.4094, 0.3391, 0.4094, 0.3391, 0.01575, 0.3311, 0.01575, 0.1368, 0.8345, 0.1462, 0.8345, 0.1462, 0.4409, 0.1368, 0.4409, 0.1462, 0.8345, 0.1567, 0.8345, 0.1567, 0.4409, 0.1462, 0.4409, 0.1567, 0.8345, 0.1678, 0.8345, 0.1678, 0.4409, 0.1567, 0.4409, 0.1678, 0.8345, 0.1791, 0.8345, 0.1791, 0.4409, 0.1678, 0.4409, 0.1791, 0.8345, 0.1903, 0.8345, 0.1903, 0.4409, 0.1791, 0.4409, 0.1903, 0.8345, 0.2007, 0.8345, 0.2007, 0.4409, 0.1903, 0.4409, 0.2007, 0.8345, 0.2101, 0.8345, 0.2101, 0.4409, 0.2007, 0.4409, 0.3548, 0.8345, 0.3642, 0.8345, 0.3642, 0.4409, 0.3548, 0.4409, 0.3642, 0.8345, 0.3747, 0.8345, 0.3747, 0.4409, 0.3642, 0.4409, 0.3747, 0.8345, 0.3858, 0.8345, 0.3858, 0.4409, 0.3747, 0.4409, 0.3858, 0.8345, 0.3971, 0.8345, 0.3971, 0.4409, 0.3858, 0.4409, 0.3971, 0.8345, 0.4082, 0.8345, 0.4082, 0.4409, 0.3971, 0.4409, 0.4082, 0.8345, 0.4187, 0.8345, 0.4187, 0.4409, 0.4082, 0.4409, 0.4187, 0.8345, 0.4281, 0.8345, 0.4281, 0.4409, 0.4187, 0.4409, 0.1368, 0.4094, 0.1448, 0.4094, 0.1448, 0.01575, 0.1368, 0.01575, 0.1448, 0.4094, 0.1542, 0.4094, 0.1542, 0.01575, 0.1448, 0.01575, 0.1542, 0.4094, 0.1647, 0.4094, 0.1647, 0.01575, 0.1542, 0.01575, 0.7886, 0.5289, 0.7869, 0.5094, 0.7837, 0.4911, 0.7789, 0.4749, 0.7729, 0.4613, 0.7658, 0.4508, 0.758, 0.4439, 0.7496, 0.4409, 0.7411, 0.4417, 0.7327, 0.4465, 0.7249, 0.455, 0.7178, 0.4669, 0.7118, 0.4817, 0.707, 0.4989, 0.7038, 0.5178, 0.7021, 0.5377, 0.7021, 0.5578, 0.7038, 0.5773, 0.707, 0.5955, 0.7118, 0.6118, 0.7178, 0.6254, 0.7249, 0.6358, 0.7327, 0.6427, 0.7411, 0.6458, 0.7496, 0.6449, 0.758, 0.6402, 0.7658, 0.6317, 0.7729, 0.6198, 0.7789, 0.605, 0.7837, 0.5878, 0.7869, 0.5689, 0.7886, 0.549, 0.1647, 0.4094, 0.1758, 0.4094, 0.1758, 0.01575, 0.1647, 0.01575, 0.1758, 0.4094, 0.1872, 0.4094, 0.1872, 0.01575, 0.1758, 0.01575, 0.7641, 0.1239, 0.7641, 0.1038, 0.7625, 0.08425, 0.7592, 0.06601, 0.7545, 0.04978, 0.7485, 0.03617, 0.7414, 0.02572, 0.7335, 0.01883, 0.7252, 0.01575, 0.7167, 0.01661, 0.7083, 0.02138, 0.7004, 0.02987, 0.6934, 0.04175, 0.6873, 0.05657, 0.6826, 0.07376, 0.6793, 0.09266, 0.6777, 0.1125, 0.6777, 0.1326, 0.6793, 0.1522, 0.6826, 0.1704, 0.6873, 0.1867, 0.6934, 0.2003, 0.7004, 0.2107, 0.7083, 0.2176, 0.7167, 0.2207, 0.7252, 0.2198, 0.7335, 0.2151, 0.7414, 0.2066, 0.7485, 0.1947, 0.7545, 0.1799, 0.7592, 0.1627, 0.7625, 0.1438, 0.7878, 0.1209, 0.7878, 0.1441, 0.8632, 0.1441, 0.8632, 0.1209, 0.7878, 0.1441, 0.7878, 0.166, 0.8632, 0.166, 0.8632, 0.1441, 0.7878, 0.166, 0.7878, 0.1856, 0.8632, 0.1856, 0.8632, 0.166, 0.7878, 0.1856, 0.7878, 0.2024, 0.8632, 0.2024, 0.8632, 0.1856, 0.4779, 0.7131, 0.4779, 0.7299, 0.5533, 0.7299, 0.5533, 0.7131, 0.4779, 0.7299, 0.4779, 0.7495, 0.5533, 0.7495, 0.5533, 0.7299, 0.4779, 0.7495, 0.4779, 0.7714, 0.5533, 0.7714, 0.5533, 0.7495, 0.4779, 0.7714, 0.4779, 0.7946, 0.5533, 0.7946, 0.5533, 0.7714, 0.4779, 0.7946, 0.4779, 0.8183, 0.5533, 0.8183, 0.5533, 0.7946, 0.4779, 0.8183, 0.4779, 0.8415, 0.5533, 0.8415, 0.5533, 0.8183, 0.4779, 0.8415, 0.4779, 0.8633, 0.5533, 0.8633, 0.5533, 0.8415, 0.4779, 0.8633, 0.4779, 0.883, 0.5533, 0.883, 0.5533, 0.8633, 0.4779, 0.883, 0.4779, 0.8997, 0.5533, 0.8997, 0.5533, 0.883, 0.6777, 0.2522, 0.6777, 0.2719, 0.7531, 0.2719, 0.7531, 0.2522, 0.6777, 0.2719, 0.6777, 0.2937, 0.7531, 0.2937, 0.7531, 0.2719, 0.6777, 0.2937, 0.6777, 0.3169, 0.7531, 0.3169, 0.7531, 0.2937, 0.6777, 0.3169, 0.6777, 0.3406, 0.7531, 0.3406, 0.7531, 0.3169, 0.6777, 0.3406, 0.6777, 0.3638, 0.7531, 0.3638, 0.7531, 0.3406, 0.6777, 0.3638, 0.6777, 0.3857, 0.7531, 0.3857, 0.7531, 0.3638, 0.6777, 0.3857, 0.6777, 0.4053, 0.7531, 0.4053, 0.7531, 0.3857, 0.7767, 0.2522, 0.7767, 0.2719, 0.8521, 0.2719, 0.8521, 0.2522, 0.7767, 0.2719, 0.7767, 0.2937, 0.8521, 0.2937, 0.8521, 0.2719, 0.7767, 0.2937, 0.7767, 0.3169, 0.8521, 0.3169, 0.8521, 0.2937, 0.7767, 0.3169, 0.7767, 0.3406, 0.8521, 0.3406, 0.8521, 0.3169, 0.7767, 0.3406, 0.7767, 0.3638, 0.8521, 0.3638, 0.8521, 0.3406, 0.7767, 0.3638, 0.7767, 0.3857, 0.8521, 0.3857, 0.8521, 0.3638, 0.7767, 0.3857, 0.7767, 0.4053, 0.8521, 0.4053, 0.8521, 0.3857, 0.7878, 0.01575, 0.7878, 0.03248, 0.8632, 0.03248, 0.8632, 0.01575, 0.7878, 0.03248, 0.7878, 0.05216, 0.8632, 0.05216, 0.8632, 0.03248, 0.7878, 0.05216, 0.7878, 0.07402, 0.8632, 0.07402, 0.8632, 0.05216, 0.5533, 0.5443, 0.5513, 0.5213, 0.5475, 0.4999, 0.542, 0.4808, 0.5349, 0.4649, 0.5266, 0.4526, 0.5173, 0.4445, 0.5075, 0.4409, 0.4975, 0.4419, 0.4877, 0.4475, 0.4784, 0.4574, 0.4701, 0.4714, 0.4631, 0.4888, 0.4575, 0.509, 0.4537, 0.5312, 0.4517, 0.5546, 0.4517, 0.5782, 0.4537, 0.6011, 0.4575, 0.6226, 0.4631, 0.6416, 0.4701, 0.6576, 0.4784, 0.6699, 0.4877, 0.678, 0.4975, 0.6816, 0.5075, 0.6806, 0.5173, 0.675, 0.5266, 0.665, 0.5349, 0.6511, 0.542, 0.6337, 0.5475, 0.6135, 0.5513, 0.5913, 0.5533, 0.5679, 0.7878, 0.07402, 0.7878, 0.09723, 0.8632, 0.09723, 0.8632, 0.07402, 0.7878, 0.09723, 0.7878, 0.1209, 0.8632, 0.1209, 0.8632, 0.09723, 0.6785, 0.5679, 0.6785, 0.5443, 0.6765, 0.5213, 0.6727, 0.4999, 0.6671, 0.4808, 0.6601, 0.4649, 0.6518, 0.4526, 0.6425, 0.4445, 0.6327, 0.4409, 0.6227, 0.4419, 0.6129, 0.4475, 0.6036, 0.4574, 0.5953, 0.4714, 0.5883, 0.4888, 0.5827, 0.509, 0.5789, 0.5312, 0.5769, 0.5546, 0.5769, 0.5782, 0.5789, 0.6011, 0.5827, 0.6226, 0.5883, 0.6416, 0.5953, 0.6576, 0.6036, 0.6699, 0.6129, 0.678, 0.6227, 0.6816, 0.6327, 0.6806, 0.6425, 0.675, 0.6518, 0.665, 0.6601, 0.6511, 0.6671, 0.6337, 0.6727, 0.6135, 0.6765, 0.5913])
me_cylinder_001.materials.append(mat_material_018)
me_cylinder_001.use_mirror_x = True
me_cylinder_001.update()
me_cylinder_002 = bpy.data.meshes.new('Cylinder.002')
me_cylinder_002.from_pydata([(0.0, -0.1291, 0.3297), (0.0, -0.1291, -0.3297), (-0.02519, -0.1266, 0.3297), (-0.02519, -0.1266, -0.3297), (-0.04941, -0.1193, 0.3297), (-0.04941, -0.1193, -0.3297), (-0.07173, -0.1074, 0.3297), (-0.07173, -0.1074, -0.3297), (-0.0913, -0.0913, 0.3297), (-0.0913, -0.0913, -0.3297), (-0.1074, -0.07173, 0.3297), (-0.1074, -0.07173, -0.3297), (-0.1193, -0.04941, 0.3297), (-0.1193, -0.04941, -0.3297), (-0.1266, -0.02519, 0.3297), (-0.1266, -0.02519, -0.3297), (-0.1291, 0.0, 0.3297), (-0.1291, 0.0, -0.3297), (-0.1266, 0.02519, 0.3297), (-0.1266, 0.02519, -0.3297), (-0.1193, 0.04941, 0.3297), (-0.1193, 0.04941, -0.3297), (-0.1074, 0.07173, 0.3297), (-0.1074, 0.07173, -0.3297), (-0.0913, 0.0913, 0.3297), (-0.0913, 0.0913, -0.3297), (-0.07173, 0.1074, 0.3297), (-0.07173, 0.1074, -0.3297), (-0.04941, 0.1193, 0.3297), (-0.04941, 0.1193, -0.3297), (-0.02519, 0.1266, 0.3297), (-0.02519, 0.1266, -0.3297), (0.0, 0.1291, 0.3297), (0.0, 0.1291, -0.3297), (0.02519, 0.1266, 0.3297), (0.02519, 0.1266, -0.3297), (0.04941, 0.1193, 0.3297), (0.04941, 0.1193, -0.3297), (0.07173, 0.1074, 0.3297), (0.07173, 0.1074, -0.3297), (0.0913, 0.0913, 0.3297), (0.0913, 0.0913, -0.3297), (0.1074, 0.07173, 0.3297), (0.1074, 0.07173, -0.3297), (0.1193, 0.04941, 0.3297), (0.1193, 0.04941, -0.3297), (0.1266, 0.02519, 0.3297), (0.1266, 0.02519, -0.3297), (0.1291, 0.0, 0.3297), (0.1291, 0.0, -0.3297), (0.1266, -0.02519, 0.3297), (0.1266, -0.02519, -0.3297), (0.1193, -0.04941, 0.3297), (0.1193, -0.04941, -0.3297), (0.1074, -0.07173, 0.3297), (0.1074, -0.07173, -0.3297), (0.0913, -0.0913, 0.3297), (0.0913, -0.0913, -0.3297), (0.07173, -0.1074, 0.3297), (0.07173, -0.1074, -0.3297), (0.04941, -0.1193, 0.3297), (0.04941, -0.1193, -0.3297), (0.02519, -0.1266, 0.3297), (0.02519, -0.1266, -0.3297), (-4.925e-07, -0.1291, -0.4182), (-4.925e-07, -0.1291, -1.078), (-0.02519, -0.1266, -0.4182), (-0.02519, -0.1266, -1.078), (-0.04941, -0.1193, -0.4182), (-0.04941, -0.1193, -1.078), (-0.07173, -0.1074, -0.4182), (-0.07173, -0.1074, -1.078), (-0.0913, -0.0913, -0.4182), (-0.0913, -0.0913, -1.078), (-0.1074, -0.07173, -0.4182), (-0.1074, -0.07173, -1.078), (-0.1193, -0.04941, -0.4182), (-0.1193, -0.04941, -1.078), (-0.1266, -0.02519, -0.4182), (-0.1266, -0.02519, -1.078), (-0.1291, 0.0, -0.4182), (-0.1291, 0.0, -1.078), (-0.1266, 0.02519, -0.4182), (-0.1266, 0.02519, -1.078), (-0.1193, 0.04941, -0.4182), (-0.1193, 0.04941, -1.078), (-0.1074, 0.07173, -0.4182), (-0.1074, 0.07173, -1.078), (-0.0913, 0.0913, -0.4182), (-0.0913, 0.0913, -1.078), (-0.07173, 0.1074, -0.4182), (-0.07173, 0.1074, -1.078), (-0.04941, 0.1193, -0.4182), (-0.04941, 0.1193, -1.078), (-0.02519, 0.1266, -0.4182), (-0.02519, 0.1266, -1.078), (-4.925e-07, 0.1291, -0.4182), (-4.925e-07, 0.1291, -1.078), (0.02519, 0.1266, -0.4182), (0.02519, 0.1266, -1.078), (0.04941, 0.1193, -0.4182), (0.04941, 0.1193, -1.078), (0.07173, 0.1074, -0.4182), (0.07173, 0.1074, -1.078), (0.0913, 0.0913, -0.4182), (0.0913, 0.0913, -1.078), (0.1074, 0.07173, -0.4182), (0.1074, 0.07173, -1.078), (0.1193, 0.04941, -0.4182), (0.1193, 0.04941, -1.078), (0.1266, 0.02519, -0.4182), (0.1266, 0.02519, -1.078), (0.1291, 0.0, -0.4182), (0.1291, 0.0, -1.078), (0.1266, -0.02519, -0.4182), (0.1266, -0.02519, -1.078), (0.1193, -0.04941, -0.4182), (0.1193, -0.04941, -1.078), (0.1074, -0.07173, -0.4182), (0.1074, -0.07173, -1.078), (0.0913, -0.0913, -0.4182), (0.0913, -0.0913, -1.078), (0.07173, -0.1074, -0.4182), (0.07173, -0.1074, -1.078), (0.04941, -0.1193, -0.4182), (0.04941, -0.1193, -1.078), (0.02519, -0.1266, -0.4182), (0.02519, -0.1266, -1.078), (-4.925e-07, -0.1517, -0.2462), (-4.925e-07, -0.1517, -0.4709), (-0.02959, -0.1488, -0.2462), (-0.02959, -0.1488, -0.4709), (-0.05805, -0.1401, -0.2462), (-0.05805, -0.1401, -0.4709), (-0.08427, -0.1261, -0.2462), (-0.08427, -0.1261, -0.4709), (-0.1073, -0.1073, -0.2462), (-0.1073, -0.1073, -0.4709), (-0.1261, -0.08427, -0.2462), (-0.1261, -0.08427, -0.4709), (-0.1401, -0.05805, -0.2462), (-0.1401, -0.05805, -0.4709), (-0.1488, -0.02959, -0.2462), (-0.1488, -0.02959, -0.4709), (-0.1517, 0.0, -0.2462), (-0.1517, 0.0, -0.4709), (-0.1488, 0.02959, -0.2462), (-0.1488, 0.02959, -0.4709), (-0.1401, 0.05805, -0.2462), (-0.1401, 0.05805, -0.4709), (-0.1261, 0.08427, -0.2462), (-0.1261, 0.08427, -0.4709), (-0.1073, 0.1073, -0.2462), (-0.1073, 0.1073, -0.4709), (-0.08427, 0.1261, -0.2462), (-0.08427, 0.1261, -0.4709), (-0.05805, 0.1401, -0.2462), (-0.05805, 0.1401, -0.4709), (-0.02959, 0.1488, -0.2462), (-0.02959, 0.1488, -0.4709), (-4.925e-07, 0.1517, -0.2462), (-4.925e-07, 0.1517, -0.4709), (0.02959, 0.1488, -0.2462), (0.02959, 0.1488, -0.4709), (0.05805, 0.1401, -0.2462), (0.05805, 0.1401, -0.4709), (0.08427, 0.1261, -0.2462), (0.08427, 0.1261, -0.4709), (0.1073, 0.1073, -0.2462), (0.1073, 0.1073, -0.4709), (0.1261, 0.08427, -0.2462), (0.1261, 0.08427, -0.4709), (0.1401, 0.05805, -0.2462), (0.1401, 0.05805, -0.4709), (0.1488, 0.02959, -0.2462), (0.1488, 0.02959, -0.4709), (0.1517, 0.0, -0.2462), (0.1517, 0.0, -0.4709), (0.1488, -0.02959, -0.2462), (0.1488, -0.02959, -0.4709), (0.1401, -0.05805, -0.2462), (0.1401, -0.05805, -0.4709), (0.1261, -0.08427, -0.2462), (0.1261, -0.08427, -0.4709), (0.1073, -0.1073, -0.2462), (0.1073, -0.1073, -0.4709), (0.08427, -0.1261, -0.2462), (0.08427, -0.1261, -0.4709), (0.05805, -0.1401, -0.2462), (0.05805, -0.1401, -0.4709), (0.02959, -0.1488, -0.2462), (0.02959, -0.1488, -0.4709)], [], [(0, 2, 3, 1), (2, 4, 5, 3), (4, 6, 7, 5), (6, 8, 9, 7), (8, 10, 11, 9), (10, 12, 13, 11), (12, 14, 15, 13), (14, 16, 17, 15), (16, 18, 19, 17), (18, 20, 21, 19), (20, 22, 23, 21), (22, 24, 25, 23), (24, 26, 27, 25), (26, 28, 29, 27), (28, 30, 31, 29), (30, 32, 33, 31), (32, 34, 35, 33), (34, 36, 37, 35), (36, 38, 39, 37), (38, 40, 41, 39), (40, 42, 43, 41), (42, 44, 45, 43), (44, 46, 47, 45), (46, 48, 49, 47), (48, 50, 51, 49), (50, 52, 53, 51), (52, 54, 55, 53), (54, 56, 57, 55), (56, 58, 59, 57), (58, 60, 61, 59), (3, 5, 7, 9, 11, 13, 15, 17, 19, 21, 23, 25, 27, 29, 31, 33, 35, 37, 39, 41, 43, 45, 47, 49, 51, 53, 55, 57, 59, 61, 63, 1), (60, 62, 63, 61), (62, 0, 1, 63), (0, 62, 60, 58, 56, 54, 52, 50, 48, 46, 44, 42, 40, 38, 36, 34, 32, 30, 28, 26, 24, 22, 20, 18, 16, 14, 12, 10, 8, 6, 4, 2), (64, 66, 67, 65), (66, 68, 69, 67), (68, 70, 71, 69), (70, 72, 73, 71), (72, 74, 75, 73), (74, 76, 77, 75), (76, 78, 79, 77), (78, 80, 81, 79), (80, 82, 83, 81), (82, 84, 85, 83), (84, 86, 87, 85), (86, 88, 89, 87), (88, 90, 91, 89), (90, 92, 93, 91), (92, 94, 95, 93), (94, 96, 97, 95), (96, 98, 99, 97), (98, 100, 101, 99), (100, 102, 103, 101), (102, 104, 105, 103), (104, 106, 107, 105), (106, 108, 109, 107), (108, 110, 111, 109), (110, 112, 113, 111), (112, 114, 115, 113), (114, 116, 117, 115), (116, 118, 119, 117), (118, 120, 121, 119), (120, 122, 123, 121), (122, 124, 125, 123), (67, 69, 71, 73, 75, 77, 79, 81, 83, 85, 87, 89, 91, 93, 95, 97, 99, 101, 103, 105, 107, 109, 111, 113, 115, 117, 119, 121, 123, 125, 127, 65), (124, 126, 127, 125), (126, 64, 65, 127), (64, 126, 124, 122, 120, 118, 116, 114, 112, 110, 108, 106, 104, 102, 100, 98, 96, 94, 92, 90, 88, 86, 84, 82, 80, 78, 76, 74, 72, 70, 68, 66), (128, 130, 131, 129), (130, 132, 133, 131), (132, 134, 135, 133), (134, 136, 137, 135), (136, 138, 139, 137), (138, 140, 141, 139), (140, 142, 143, 141), (142, 144, 145, 143), (144, 146, 147, 145), (146, 148, 149, 147), (148, 150, 151, 149), (150, 152, 153, 151), (152, 154, 155, 153), (154, 156, 157, 155), (156, 158, 159, 157), (158, 160, 161, 159), (160, 162, 163, 161), (162, 164, 165, 163), (164, 166, 167, 165), (166, 168, 169, 167), (168, 170, 171, 169), (170, 172, 173, 171), (172, 174, 175, 173), (174, 176, 177, 175), (176, 178, 179, 177), (178, 180, 181, 179), (180, 182, 183, 181), (182, 184, 185, 183), (184, 186, 187, 185), (186, 188, 189, 187), (131, 133, 135, 137, 139, 141, 143, 145, 147, 149, 151, 153, 155, 157, 159, 161, 163, 165, 167, 169, 171, 173, 175, 177, 179, 181, 183, 185, 187, 189, 191, 129), (188, 190, 191, 189), (190, 128, 129, 191), (128, 190, 188, 186, 184, 182, 180, 178, 176, 174, 172, 170, 168, 166, 164, 162, 160, 158, 156, 154, 152, 150, 148, 146, 144, 142, 140, 138, 136, 134, 132, 130)])
_uv = me_cylinder_002.uv_layers.new(name='UVMap')
_uv.uv.foreach_set('vector', [0.615, 0.4094, 0.6262, 0.4094, 0.6262, 0.01575, 0.615, 0.01575, 0.6262, 0.4094, 0.6366, 0.4094, 0.6366, 0.01575, 0.6262, 0.01575, 0.6366, 0.4094, 0.646, 0.4094, 0.646, 0.01575, 0.6366, 0.01575, 0.646, 0.4094, 0.6541, 0.4094, 0.6541, 0.01575, 0.646, 0.01575, 0.4677, 0.4094, 0.4772, 0.4094, 0.4772, 0.01575, 0.4677, 0.01575, 0.4772, 0.4094, 0.4876, 0.4094, 0.4876, 0.01575, 0.4772, 0.01575, 0.4876, 0.4094, 0.4987, 0.4094, 0.4987, 0.01575, 0.4876, 0.01575, 0.4987, 0.4094, 0.5101, 0.4094, 0.5101, 0.01575, 0.4987, 0.01575, 0.5101, 0.4094, 0.5212, 0.4094, 0.5212, 0.01575, 0.5101, 0.01575, 0.5212, 0.4094, 0.5317, 0.4094, 0.5317, 0.01575, 0.5212, 0.01575, 0.5317, 0.4094, 0.5411, 0.4094, 0.5411, 0.01575, 0.5317, 0.01575, 0.5411, 0.4094, 0.5491, 0.4094, 0.5491, 0.01575, 0.5411, 0.01575, 0.2498, 0.8345, 0.2578, 0.8345, 0.2578, 0.4409, 0.2498, 0.4409, 0.2578, 0.8345, 0.2672, 0.8345, 0.2672, 0.4409, 0.2578, 0.4409, 0.2672, 0.8345, 0.2777, 0.8345, 0.2777, 0.4409, 0.2672, 0.4409, 0.2777, 0.8345, 0.2888, 0.8345, 0.2888, 0.4409, 0.2777, 0.4409, 0.2888, 0.8345, 0.3001, 0.8345, 0.3001, 0.4409, 0.2888, 0.4409, 0.3001, 0.8345, 0.3112, 0.8345, 0.3112, 0.4409, 0.3001, 0.4409, 0.3112, 0.8345, 0.3217, 0.8345, 0.3217, 0.4409, 0.3112, 0.4409, 0.3217, 0.8345, 0.3311, 0.8345, 0.3311, 0.4409, 0.3217, 0.4409, 0.3628, 0.4094, 0.3708, 0.4094, 0.3708, 0.01575, 0.3628, 0.01575, 0.3708, 0.4094, 0.3802, 0.4094, 0.3802, 0.01575, 0.3708, 0.01575, 0.3802, 0.4094, 0.3907, 0.4094, 0.3907, 0.01575, 0.3802, 0.01575, 0.3907, 0.4094, 0.4018, 0.4094, 0.4018, 0.01575, 0.3907, 0.01575, 0.4018, 0.4094, 0.4131, 0.4094, 0.4131, 0.01575, 0.4018, 0.01575, 0.4131, 0.4094, 0.4242, 0.4094, 0.4242, 0.01575, 0.4131, 0.01575, 0.4242, 0.4094, 0.4347, 0.4094, 0.4347, 0.01575, 0.4242, 0.01575, 0.4347, 0.4094, 0.4441, 0.4094, 0.4441, 0.01575, 0.4347, 0.01575, 0.5727, 0.4094, 0.5821, 0.4094, 0.5821, 0.01575, 0.5727, 0.01575, 0.5821, 0.4094, 0.5926, 0.4094, 0.5926, 0.01575, 0.5821, 0.01575, 0.7886, 0.7654, 0.7869, 0.7458, 0.7837, 0.7276, 0.7789, 0.7113, 0.7729, 0.6977, 0.7658, 0.6873, 0.758, 0.6804, 0.7496, 0.6773, 0.7411, 0.6782, 0.7327, 0.6829, 0.7249, 0.6914, 0.7178, 0.7033, 0.7118, 0.7181, 0.707, 0.7353, 0.7038, 0.7542, 0.7021, 0.7741, 0.7021, 0.7942, 0.7038, 0.8137, 0.707, 0.832, 0.7118, 0.8482, 0.7178, 0.8618, 0.7249, 0.8723, 0.7327, 0.8792, 0.7411, 0.8822, 0.7496, 0.8814, 0.758, 0.8766, 0.7658, 0.8681, 0.7729, 0.8562, 0.7789, 0.8414, 0.7837, 0.8242, 0.7869, 0.8053, 0.7886, 0.7855, 0.5926, 0.4094, 0.6037, 0.4094, 0.6037, 0.01575, 0.5926, 0.01575, 0.6037, 0.4094, 0.615, 0.4094, 0.615, 0.01575, 0.6037, 0.01575, 0.6634, 0.8213, 0.6634, 0.8012, 0.6617, 0.7816, 0.6585, 0.7634, 0.6537, 0.7472, 0.6477, 0.7335, 0.6406, 0.7231, 0.6328, 0.7162, 0.6244, 0.7131, 0.6159, 0.714, 0.6075, 0.7188, 0.5997, 0.7272, 0.5926, 0.7391, 0.5866, 0.7539, 0.5818, 0.7711, 0.5786, 0.79, 0.5769, 0.8099, 0.5769, 0.83, 0.5786, 0.8496, 0.5818, 0.8678, 0.5866, 0.884, 0.5926, 0.8976, 0.5997, 0.9081, 0.6075, 0.915, 0.6159, 0.9181, 0.6244, 0.9172, 0.6328, 0.9124, 0.6406, 0.9039, 0.6477, 0.8921, 0.6537, 0.8772, 0.6585, 0.8601, 0.6617, 0.8412, 0.1791, 0.8345, 0.1903, 0.8345, 0.1903, 0.4409, 0.1791, 0.4409, 0.1903, 0.8345, 0.2007, 0.8345, 0.2007, 0.4409, 0.1903, 0.4409, 0.2007, 0.8345, 0.2101, 0.8345, 0.2101, 0.4409, 0.2007, 0.4409, 0.2498, 0.4094, 0.2578, 0.4094, 0.2578, 0.01575, 0.2498, 0.01575, 0.2578, 0.4094, 0.2672, 0.4094, 0.2672, 0.01575, 0.2578, 0.01575, 0.2672, 0.4094, 0.2777, 0.4094, 0.2777, 0.01575, 0.2672, 0.01575, 0.2777, 0.4094, 0.2888, 0.4094, 0.2888, 0.01575, 0.2777, 0.01575, 0.2888, 0.4094, 0.3001, 0.4094, 0.3001, 0.01575, 0.2888, 0.01575, 0.3001, 0.4094, 0.3112, 0.4094, 0.3112, 0.01575, 0.3001, 0.01575, 0.3112, 0.4094, 0.3217, 0.4094, 0.3217, 0.01575, 0.3112, 0.01575, 0.3217, 0.4094, 0.3311, 0.4094, 0.3311, 0.01575, 0.3217, 0.01575, 0.3311, 0.4094, 0.3391, 0.4094, 0.3391, 0.01575, 0.3311, 0.01575, 0.1368, 0.4094, 0.1448, 0.4094, 0.1448, 0.01575, 0.1368, 0.01575, 0.1448, 0.4094, 0.1542, 0.4094, 0.1542, 0.01575, 0.1448, 0.01575, 0.1542, 0.4094, 0.1647, 0.4094, 0.1647, 0.01575, 0.1542, 0.01575, 0.1647, 0.4094, 0.1758, 0.4094, 0.1758, 0.01575, 0.1647, 0.01575, 0.1758, 0.4094, 0.1872, 0.4094, 0.1872, 0.01575, 0.1758, 0.01575, 0.1872, 0.4094, 0.1983, 0.4094, 0.1983, 0.01575, 0.1872, 0.01575, 0.1983, 0.4094, 0.2087, 0.4094, 0.2087, 0.01575, 0.1983, 0.01575, 0.2087, 0.4094, 0.2182, 0.4094, 0.2182, 0.01575, 0.2087, 0.01575, 0.2182, 0.4094, 0.2262, 0.4094, 0.2262, 0.01575, 0.2182, 0.01575, 0.3548, 0.8345, 0.3642, 0.8345, 0.3642, 0.4409, 0.3548, 0.4409, 0.3642, 0.8345, 0.3747, 0.8345, 0.3747, 0.4409, 0.3642, 0.4409, 0.3747, 0.8345, 0.3858, 0.8345, 0.3858, 0.4409, 0.3747, 0.4409, 0.3858, 0.8345, 0.3971, 0.8345, 0.3971, 0.4409, 0.3858, 0.4409, 0.3971, 0.8345, 0.4082, 0.8345, 0.4082, 0.4409, 0.3971, 0.4409, 0.4082, 0.8345, 0.4187, 0.8345, 0.4187, 0.4409, 0.4082, 0.4409, 0.4187, 0.8345, 0.4281, 0.8345, 0.4281, 0.4409, 0.4187, 0.4409, 0.1368, 0.8345, 0.1462, 0.8345, 0.1462, 0.4409, 0.1368, 0.4409, 0.1462, 0.8345, 0.1567, 0.8345, 0.1567, 0.4409, 0.1462, 0.4409, 0.7886, 0.5289, 0.7869, 0.5094, 0.7837, 0.4911, 0.7789, 0.4749, 0.7729, 0.4613, 0.7658, 0.4508, 0.758, 0.4439, 0.7496, 0.4409, 0.7411, 0.4417, 0.7327, 0.4465, 0.7249, 0.455, 0.7178, 0.4669, 0.7118, 0.4817, 0.707, 0.4989, 0.7038, 0.5178, 0.7021, 0.5377, 0.7021, 0.5578, 0.7038, 0.5773, 0.707, 0.5955, 0.7118, 0.6118, 0.7178, 0.6254, 0.7249, 0.6358, 0.7327, 0.6427, 0.7411, 0.6458, 0.7496, 0.6449, 0.758, 0.6402, 0.7658, 0.6317, 0.7729, 0.6198, 0.7789, 0.605, 0.7837, 0.5878, 0.7869, 0.5689, 0.7886, 0.549, 0.1567, 0.8345, 0.1678, 0.8345, 0.1678, 0.4409, 0.1567, 0.4409, 0.1678, 0.8345, 0.1791, 0.8345, 0.1791, 0.4409, 0.1678, 0.4409, 0.7641, 0.1239, 0.7641, 0.1038, 0.7625, 0.08425, 0.7592, 0.06601, 0.7545, 0.04978, 0.7485, 0.03617, 0.7414, 0.02572, 0.7335, 0.01883, 0.7252, 0.01575, 0.7167, 0.01661, 0.7083, 0.02138, 0.7004, 0.02987, 0.6934, 0.04175, 0.6873, 0.05657, 0.6826, 0.07376, 0.6793, 0.09266, 0.6777, 0.1125, 0.6777, 0.1326, 0.6793, 0.1522, 0.6826, 0.1704, 0.6873, 0.1867, 0.6934, 0.2003, 0.7004, 0.2107, 0.7083, 0.2176, 0.7167, 0.2207, 0.7252, 0.2198, 0.7335, 0.2151, 0.7414, 0.2066, 0.7485, 0.1947, 0.7545, 0.1799, 0.7592, 0.1627, 0.7625, 0.1438, 0.6777, 0.3406, 0.6777, 0.3638, 0.7531, 0.3638, 0.7531, 0.3406, 0.6777, 0.3638, 0.6777, 0.3857, 0.7531, 0.3857, 0.7531, 0.3638, 0.6777, 0.3857, 0.6777, 0.4053, 0.7531, 0.4053, 0.7531, 0.3857, 0.5533, 0.8997, 0.5533, 0.883, 0.4779, 0.883, 0.4779, 0.8997, 0.5533, 0.883, 0.5533, 0.8633, 0.4779, 0.8633, 0.4779, 0.883, 0.5533, 0.8633, 0.5533, 0.8415, 0.4779, 0.8415, 0.4779, 0.8633, 0.5533, 0.8415, 0.5533, 0.8183, 0.4779, 0.8183, 0.4779, 0.8415, 0.5533, 0.8183, 0.5533, 0.7946, 0.4779, 0.7946, 0.4779, 0.8183, 0.5533, 0.7946, 0.5533, 0.7714, 0.4779, 0.7714, 0.4779, 0.7946, 0.5533, 0.7714, 0.5533, 0.7495, 0.4779, 0.7495, 0.4779, 0.7714, 0.5533, 0.7495, 0.5533, 0.7299, 0.4779, 0.7299, 0.4779, 0.7495, 0.5533, 0.7299, 0.5533, 0.7131, 0.4779, 0.7131, 0.4779, 0.7299, 0.7878, 0.01575, 0.7878, 0.03248, 0.8632, 0.03248, 0.8632, 0.01575, 0.7878, 0.03248, 0.7878, 0.05216, 0.8632, 0.05216, 0.8632, 0.03248, 0.7878, 0.05216, 0.7878, 0.07402, 0.8632, 0.07402, 0.8632, 0.05216, 0.7878, 0.07402, 0.7878, 0.09723, 0.8632, 0.09723, 0.8632, 0.07402, 0.7878, 0.09723, 0.7878, 0.1209, 0.8632, 0.1209, 0.8632, 0.09723, 0.7878, 0.1209, 0.7878, 0.1441, 0.8632, 0.1441, 0.8632, 0.1209, 0.7878, 0.1441, 0.7878, 0.166, 0.8632, 0.166, 0.8632, 0.1441, 0.7878, 0.166, 0.7878, 0.1856, 0.8632, 0.1856, 0.8632, 0.166, 0.7878, 0.1856, 0.7878, 0.2024, 0.8632, 0.2024, 0.8632, 0.1856, 0.7767, 0.2522, 0.7767, 0.2719, 0.8521, 0.2719, 0.8521, 0.2522, 0.7767, 0.2719, 0.7767, 0.2937, 0.8521, 0.2937, 0.8521, 0.2719, 0.7767, 0.2937, 0.7767, 0.3169, 0.8521, 0.3169, 0.8521, 0.2937, 0.7767, 0.3169, 0.7767, 0.3406, 0.8521, 0.3406, 0.8521, 0.3169, 0.7767, 0.3406, 0.7767, 0.3638, 0.8521, 0.3638, 0.8521, 0.3406, 0.7767, 0.3638, 0.7767, 0.3857, 0.8521, 0.3857, 0.8521, 0.3638, 0.7767, 0.3857, 0.7767, 0.4053, 0.8521, 0.4053, 0.8521, 0.3857, 0.6777, 0.2522, 0.6777, 0.2719, 0.7531, 0.2719, 0.7531, 0.2522, 0.6777, 0.2719, 0.6777, 0.2937, 0.7531, 0.2937, 0.7531, 0.2719, 0.5533, 0.5443, 0.5513, 0.5213, 0.5475, 0.4999, 0.542, 0.4808, 0.5349, 0.4649, 0.5266, 0.4526, 0.5173, 0.4445, 0.5075, 0.4409, 0.4975, 0.4419, 0.4877, 0.4475, 0.4784, 0.4574, 0.4701, 0.4714, 0.4631, 0.4888, 0.4575, 0.509, 0.4537, 0.5312, 0.4517, 0.5546, 0.4517, 0.5782, 0.4537, 0.6011, 0.4575, 0.6226, 0.4631, 0.6416, 0.4701, 0.6576, 0.4784, 0.6699, 0.4877, 0.678, 0.4975, 0.6816, 0.5075, 0.6806, 0.5173, 0.675, 0.5266, 0.665, 0.5349, 0.6511, 0.542, 0.6337, 0.5475, 0.6135, 0.5513, 0.5913, 0.5533, 0.5679, 0.6777, 0.2937, 0.6777, 0.3169, 0.7531, 0.3169, 0.7531, 0.2937, 0.6777, 0.3169, 0.6777, 0.3406, 0.7531, 0.3406, 0.7531, 0.3169, 0.6785, 0.5679, 0.6785, 0.5443, 0.6765, 0.5213, 0.6727, 0.4999, 0.6671, 0.4808, 0.6601, 0.4649, 0.6518, 0.4526, 0.6425, 0.4445, 0.6327, 0.4409, 0.6227, 0.4419, 0.6129, 0.4475, 0.6036, 0.4574, 0.5953, 0.4714, 0.5883, 0.4888, 0.5827, 0.509, 0.5789, 0.5312, 0.5769, 0.5546, 0.5769, 0.5782, 0.5789, 0.6011, 0.5827, 0.6226, 0.5883, 0.6416, 0.5953, 0.6576, 0.6036, 0.6699, 0.6129, 0.678, 0.6227, 0.6816, 0.6327, 0.6806, 0.6425, 0.675, 0.6518, 0.665, 0.6601, 0.6511, 0.6671, 0.6337, 0.6727, 0.6135, 0.6765, 0.5913])
me_cylinder_002.materials.append(mat_material_018)
me_cylinder_002.use_mirror_x = True
me_cylinder_002.update()

# ---- objects
ob_cube_051 = bpy.data.objects.new('Cube.051', me_cube_001)
ob_cube_052 = bpy.data.objects.new('Cube.052', me_cube_002)
ob_cube_056 = bpy.data.objects.new('Cube.056', me_cube_004)
ob_cube_057 = bpy.data.objects.new('Cube.057', me_cube_009)
ob_cube_058 = bpy.data.objects.new('Cube.058', me_cube_011)
ob_cylinder_000 = bpy.data.objects.new('Cylinder.000', me_cylinder_001)
ob_cylinder_032 = bpy.data.objects.new('Cylinder.032', me_cylinder_002)

# ---- transforms, parenting, visibility, modifiers, constraints
ob_cube_051.location = (-13.24, -6.16, 11.01)
ob_cube_051.lineart.crease_threshold = 0.0
ob_cube_051.use_mesh_mirror_x = True
ob_cube_052.location = (-13.63, 0.4039, 11.27)
ob_cube_052.lineart.crease_threshold = 0.0
ob_cube_052.use_mesh_mirror_x = True
ob_cube_056.location = (-13.63, -3.05, 16.72)
ob_cube_056.rotation_euler = (1.571, -0.0, 0.0)
ob_cube_056.lineart.crease_threshold = 0.0
ob_cube_056.use_mesh_mirror_x = True
ob_cube_057.location = (-13.63, -8.0, 11.27)
ob_cube_057.lineart.crease_threshold = 0.0
ob_cube_057.use_mesh_mirror_x = True
ob_cube_058.location = (-13.24, -6.16, 11.01)
ob_cube_058.lineart.crease_threshold = 0.0
ob_cube_058.use_mesh_mirror_x = True
ob_cylinder_000.location = (-13.3, -6.117, 14.71)
ob_cylinder_000.lineart.crease_threshold = 0.0
ob_cylinder_000.use_mesh_mirror_x = True
ob_cylinder_032.location = (-13.3, -6.117, 7.478)
ob_cylinder_032.lineart.crease_threshold = 0.0
ob_cylinder_032.use_mesh_mirror_x = True

# ---- collection membership
col_collection.objects.link(ob_cube_051)
col_collection.objects.link(ob_cube_052)
col_collection.objects.link(ob_cube_056)
col_collection.objects.link(ob_cube_057)
col_collection.objects.link(ob_cube_058)
col_collection.objects.link(ob_cylinder_000)
col_collection.objects.link(ob_cylinder_032)

# ---- scene / render settings (as saved in the file)
scene.frame_start = 1; scene.frame_end = 9; scene.frame_set(0)
scene.render.engine = 'BLENDER_EEVEE_NEXT'
scene.cycles.samples = 128
scene.cycles.sampling_pattern = 'TABULATED_SOBOL'
scene.cycles.use_adaptive_sampling = False
scene.cycles.use_light_tree = False
scene.cycles.bake_type = 'DIFFUSE'
scene.view_settings.view_transform = 'Filmic'
bpy.context.view_layer.update()

# ---- added for rendering (the .blend has no active camera and no usable light): camera, sun
cam_auto = bpy.data.cameras.new('AutoCamera')
cam_auto.lens = 50.0
cam_auto.sensor_width = 36.0
cam_auto.clip_end = 1000.0
ob_auto_camera = bpy.data.objects.new('AutoCamera', cam_auto)
scene.collection.objects.link(ob_auto_camera)
ob_auto_camera.location = (1.66877, -22.7055, 23.3773)
ob_auto_camera.rotation_euler = (1.09748, -7.21219e-08, 0.694738)
scene.camera = ob_auto_camera
light_auto_sun = bpy.data.lights.new('AutoSun', 'SUN')
light_auto_sun.energy = 3.0
light_auto_sun.angle = 0.0523599
ob_auto_sun = bpy.data.objects.new('AutoSun', light_auto_sun)
scene.collection.objects.link(ob_auto_sun)
ob_auto_sun.rotation_euler = (0.872665, 0.174533, 0.523599)
bpy.context.view_layer.update()
